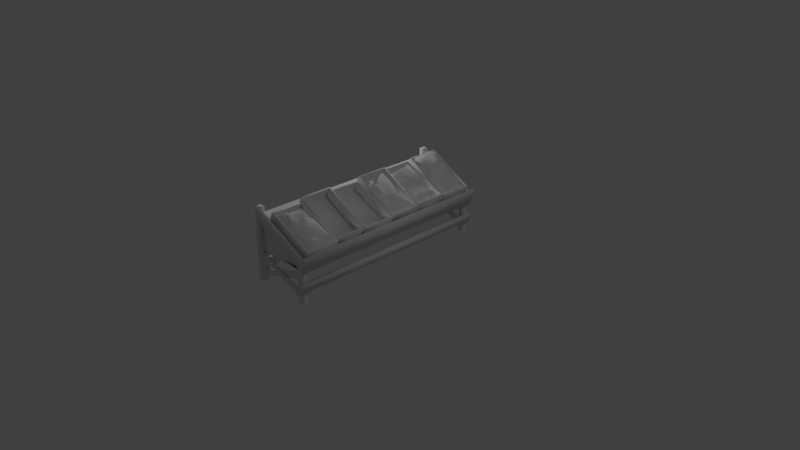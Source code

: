 # Source: market_stall_3.blend  (saved by Blender 2.79.0; exported with 4.5.12 LTS)
import bpy
from mathutils import Matrix  # noqa: F401  (used for matrix-valued properties, if any)

bpy.ops.wm.read_factory_settings(use_empty=True)
scene = bpy.context.scene
scene.name = 'Scene'

# ---- collections
col_collection_1 = bpy.data.collections.new('Collection 1'); scene.collection.children.link(col_collection_1)

# ---- world
world_world = bpy.data.worlds.new('World'); scene.world = world_world
world_world.color = (0.05088, 0.05088, 0.05088)
world_world.use_sun_shadow = False
world_world.sun_shadow_jitter_overblur = 0.0
world_world.cycles.sampling_method = 'MANUAL'

# ---- cameras
cam_camera = bpy.data.cameras.new('Camera')
cam_camera.clip_end = 100.0
cam_camera.lens = 35.0
cam_camera.sensor_width = 32.0
cam_camera.sensor_height = 18.0
cam_camera.ortho_scale = 7.314
cam_camera.dof.focus_distance = 0.0
cam_camera.dof.aperture_fstop = 128.0

# ---- lights
light_lamp_001 = bpy.data.lights.new('Lamp.001', 'POINT')
light_lamp_001.transmission_factor = 0.0
light_lamp_001.cutoff_distance = 30.0
light_lamp_001.energy = 100.0
light_lamp_001.shadow_buffer_clip_start = 1.001
light_lamp_001.shadow_soft_size = 0.1
light_lamp_001.shadow_maximum_resolution = 0.006
light_lamp_001.use_absolute_resolution = True
light_lamp = bpy.data.lights.new('Lamp', 'POINT')
light_lamp.transmission_factor = 0.0
light_lamp.cutoff_distance = 30.0
light_lamp.energy = 100.0
light_lamp.shadow_buffer_clip_start = 1.001
light_lamp.shadow_soft_size = 0.1
light_lamp.shadow_maximum_resolution = 0.006
light_lamp.use_absolute_resolution = True

# ---- meshes
me_paris_marketstall1_veggies_003_instance_0 = bpy.data.meshes.new('Paris_MarketStall1_Veggies_003 Instance_0')
me_paris_marketstall1_veggies_003_instance_0.from_pydata([(0.4424, 0.6973, 0.02201), (-0.1758, 0.9534, 0.02201), (-0.2271, 0.8297, 0.02201), (0.3912, 0.5737, 0.02201), (0.05485, 0.8486, -0.879), (-0.02612, 0.8293, -0.8733), (0.002416, 0.8646, -0.8512), (0.2393, 0.6883, -0.8732), (0.1867, 0.7639, -0.8775), (0.2504, 0.7409, -0.8273), (0.311, 0.7099, -0.8757), (-0.1436, 0.9376, -0.7624), (-0.1305, 0.9536, -0.8159), (-0.2122, 0.9411, -0.8733), (0.2506, 0.6823, -0.4718), (0.2589, 0.739, -0.5462), (0.1965, 0.7902, -0.4776), (0.0005823, 0.8125, -0.4723), (0.06625, 0.8316, -0.47), (0.01533, 0.8509, -0.5285), (-0.0469, 0.9068, -0.4865), (0.1156, 0.7355, -0.4727), (0.1264, 0.8066, -0.5089), (0.3889, 0.6547, -0.9359), (0.3723, 0.6059, -1.321), (0.3957, 0.6601, -1.309), (0.3724, 0.6051, -0.9189), (0.3788, 0.6142, -0.4718), (0.4129, 0.6625, -0.5445), (0.3179, 0.6466, -0.4718), (0.3152, 0.7217, -0.4806), (0.04542, 0.9171, -0.09238), (0.121, 0.7862, -0.02475), (0.1574, 0.813, -0.08996), (0.01788, 0.8679, -0.02319), (0.2655, 0.7851, -1.132), (0.2818, 0.7587, -1.3), (0.1748, 0.8035, -1.242), (0.1761, 0.7719, -1.305), (-0.06118, 0.9603, 1.209), (-0.05473, 0.9538, 1.241), (-0.02472, 0.9558, 1.232), (-0.03185, 0.9623, 1.2), (0.003008, 0.9111, 0.9893), (-0.005983, 0.9515, 1.028), (0.04317, 0.891, 1.021), (-0.01304, 0.9363, 1.138), (0.361, 0.7036, -1.181), (0.3688, 0.7211, -1.047), (-0.06607, 0.9311, 1.149), (-0.09012, 0.9248, 1.234), (0.06891, 0.8894, 1.267), (0.03729, 0.912, 1.234), (0.01129, 0.9164, 1.27), (0.1081, 0.9254, 1.087), (0.1253, 0.9166, 1.11), (0.151, 0.8727, 1.06), (0.1563, 0.8748, 1.128), (0.1986, 0.8275, 1.258), (0.176, 0.7978, 1.305), (0.252, 0.807, 1.303), (0.4218, 0.7801, 1.134), (0.4722, 0.7187, 1.111), (0.384, 0.7696, 1.098), (0.4055, 0.7944, 1.186), (0.3519, 0.7759, 1.225), (0.05469, 0.9187, 1.145), (0.09217, 0.8873, 1.029), (0.291, 0.7252, -1.029), (0.401, 0.6527, -0.8077), (0.3788, 0.6142, -0.8733), (0.3189, 0.7227, -0.8345), (-0.04678, 0.9099, -0.9358), (0.0596, 0.8646, -0.9351), (-0.03233, 0.9444, -0.983), (-0.08113, 0.9772, -0.9225), (-0.09334, 0.9104, -0.507), (-0.06896, 0.8521, -0.4718), (-0.1506, 1.023, -1.211), (-0.1097, 1.003, -1.31), (-0.1897, 0.9998, -1.306), (0.05835, 0.8743, -1.295), (-0.01735, 0.9046, -1.315), (0.02393, 0.9183, -1.264), (-0.1532, 0.9691, -0.2315), (-0.1946, 0.9504, -0.16), (-0.1646, 0.9857, -0.1005), (-0.1945, 0.9504, -0.02475), (0.1209, 0.8403, -1.179), (0.202, 0.8403, -1.184), (-0.1056, 0.9845, -0.3492), (-0.178, 0.9893, -0.3621), (-0.2202, 0.975, -0.4495), (-0.2202, 0.975, -0.8956), (-0.2885, 0.8101, -0.8956), (-0.2885, 0.8101, -0.4495), (0.4314, 0.6986, -0.9192), (0.4314, 0.6986, -1.321), (0.3696, 0.5799, -1.321), (0.3696, 0.5799, -0.9192), (0.463, 0.6888, 0.4458), (-0.1965, 0.9619, 0.4458), (-0.2647, 0.7971, 0.4458), (0.3947, 0.5239, 0.4458), (-0.182, 1.018, -0.8969), (-0.182, 1.018, -1.343), (-0.2644, 0.8596, -1.343), (-0.2644, 0.8596, -0.8969), (-0.1636, 1.01, -0.02475), (0.4299, 0.7008, -0.02475), (0.3681, 0.5821, -0.02475), (-0.2254, 0.891, -0.02475), (-0.1395, 0.9611, 0.9175), (0.4275, 0.5814, 0.9175), (0.4787, 0.705, 0.9175), (-0.1907, 0.8374, 0.9175), (0.4993, 0.6965, 0.8952), (0.4787, 0.705, 1.319), (0.4993, 0.6965, 1.341), (-0.1996, 0.9664, -0.8733), (0.3674, 0.5867, -0.8733), (0.4186, 0.7103, -0.8733), (-0.2508, 0.8428, -0.8733), (-0.1834, 1.02, -0.002435), (-0.1834, 1.02, -0.4486), (-0.2658, 0.8618, -0.4486), (-0.2658, 0.8618, -0.002435), (-0.1622, 1.008, -1.321), (-0.224, 0.8889, -1.321), (-0.2675, 0.8605, 0.4494), (0.4481, 0.6892, 0.4494), (0.3657, 0.5309, 0.4494), (-0.1851, 1.019, 0.4494), (0.3942, 0.5247, -0.0003026), (-0.2652, 0.7979, -0.0003026), (0.4497, 0.6905, -0.4486), (0.3673, 0.5322, -0.4486), (0.4512, 0.6883, -0.8969), (0.3688, 0.53, -0.8969), (-0.1653, 1.008, 0.4717), (0.3665, 0.5808, 0.4717), (0.4283, 0.6995, 0.4717), (-0.2271, 0.8897, 0.4717), (-0.2254, 0.891, -0.4262), (-0.1636, 1.01, -0.4262), (0.3705, 0.5378, -0.8956), (0.371, 0.537, -0.4495), (-0.289, 0.8109, -0.8956), (-0.2647, 0.7971, -0.0003026), (0.463, 0.6888, -0.0003026), (0.3947, 0.5239, -0.0003026), (-0.1965, 0.9619, -0.0003025), (0.4392, 0.7018, -0.4495), (0.4311, 0.5316, 1.341), (-0.2284, 0.8048, 1.341), (-0.2284, 0.8048, 0.8952), (0.4311, 0.5316, 0.8952), (0.4481, 0.6892, 0.8955), (0.3657, 0.5309, 0.8955), (0.4299, 0.7008, -0.4262), (0.3681, 0.5821, -0.4262), (-0.1395, 0.9611, 1.319), (0.4275, 0.5814, 1.319), (-0.1907, 0.8374, 1.319), (-0.1653, 1.008, 0.8732), (0.4283, 0.6995, 0.8732), (0.3665, 0.5808, 0.8732), (-0.2271, 0.8897, 0.8732), (-0.2675, 0.8605, 0.8955), (0.3653, 0.5317, 0.4494), (-0.2679, 0.8613, 0.4494), (-0.1996, 0.9664, -0.4718), (-0.2508, 0.8428, -0.4718), (-0.1601, 0.9696, 1.341), (-0.1601, 0.9696, 0.8952), (0.3961, 0.6551, -0.6937), (0.3954, 0.6968, -0.5819), (0.3684, 0.5309, -1.343), (-0.2648, 0.8605, -1.343), (0.3141, 0.7219, -0.1343), (0.2035, 0.8145, -0.1179), (0.3354, 0.6929, -0.03779), (0.1987, 0.7973, -0.03036), (-0.1961, 0.9616, -0.9192), (-0.1683, 1.007, -0.9348), (-0.1961, 0.9616, -1.321), (0.1413, 0.7731, -0.4262), (0.1618, 0.8209, -0.2597), (0.198, 0.801, -0.3864), (0.396, 0.6761, -0.41), (0.399, 0.6414, -0.4262), (0.3688, 0.53, -1.343), (0.4512, 0.6883, -1.343), (0.371, 0.537, -0.8956), (0.4392, 0.7018, -0.8956), (0.4186, 0.7103, -0.4718), (0.3674, 0.5867, -0.4718), (-0.1851, 1.019, 0.8955), (0.4497, 0.6905, -0.002435), (0.3673, 0.5322, -0.002435), (-0.1622, 1.008, -0.9192), (-0.224, 0.8889, -0.9192), (-0.1758, 0.9534, 0.4235), (-0.2271, 0.8297, 0.4235), (0.3669, 0.533, -0.4486), (-0.2662, 0.8626, -0.4486), (0.3912, 0.5737, 0.4235), (0.4424, 0.6973, 0.4235), (0.1469, 0.8, -0.1567), (-0.04779, 0.874, -0.02475), (-0.04189, 0.8957, -0.2295), (0.004095, 0.9356, -0.1688), (-0.06806, 0.9211, -0.1512), (-0.02632, 0.9146, 1.265), (-0.1651, 0.8993, 0.9175), (0.08573, 0.8587, 0.9404), (0.4531, 0.6432, 0.9175), (0.4461, 0.7067, 0.9174), (-0.1945, 0.9504, -0.4262), (-0.2122, 0.9282, -0.4718), (-0.05303, 0.9188, -0.578), (-0.1402, 0.9663, -0.03656), (0.4026, 0.7016, -0.06806), (0.4151, 0.666, -0.03541), (0.4111, 0.6788, -0.213), (0.4673, 0.6926, 1.286), (0.0435, 0.9309, 1.211), (0.1332, 0.8879, 1.221), (0.3269, 0.8276, 1.022), (0.36, 0.7799, 1.005), (0.2928, 0.8044, 0.9708), (0.4496, 0.7209, 0.9385), (0.322, 0.6942, -1.306), (-0.01754, 0.9212, -1.219), (-0.06028, 0.8968, -1.295), (0.4531, 0.6432, 1.319), (-0.03059, 0.8901, 1.31), (-0.1651, 0.8993, 1.319), (-0.1026, 0.9032, -1.321), (0.399, 0.6414, -0.02475), (-0.2317, 0.451, 1.355), (0.2206, 0.451, 1.355), (0.4137, 0.451, 1.355), (-0.3898, 0.8888, -1.364), (-0.3898, 0.8888, 1.349), (-0.2556, 0.8262, 1.349), (-0.2556, 0.8262, -1.364), (0.2944, 0.5698, 1.349), (0.2944, 0.5698, -1.364), (0.4524, 0.4961, 1.349), (0.4524, 0.4961, -1.364), (-0.2317, 0.451, -1.363), (-0.379, 0.451, -1.363), (-0.379, 0.861, -1.363), (0.2206, 0.451, -1.363), (0.4137, 0.451, -1.363), (-0.379, 0.861, 1.355), (-0.379, 0.451, 1.355), (0.2206, 0.4055, 1.355), (-0.2317, 0.4055, 1.355), (-0.2317, 0.4055, -1.363), (0.2206, 0.4055, -1.363), (0.4137, 0.4055, 1.355), (0.4137, 0.4055, -1.363), (-0.379, 0.4055, 1.355), (-0.379, 0.4055, -1.363), (-0.3984, 0.1781, 1.312), (-0.3984, 0.1781, -1.315), (-0.3547, 0.1782, -1.315), (-0.3546, 0.1782, 1.312), (-0.3546, 0.2786, -1.315), (-0.3546, 0.2786, 1.312), (-0.3983, 0.2786, 1.312), (-0.3983, 0.2786, -1.315), (0.4136, 0.1781, 1.394), (0.4136, 0.1781, -1.397), (0.4573, 0.1782, -1.397), (0.4574, 0.1782, 1.394), (0.4574, 0.2786, -1.397), (0.4574, 0.2786, 1.394), (0.4137, 0.2786, 1.394), (0.4137, 0.2786, -1.397), (0.3706, 0.4005, -1.328), (-0.3662, 0.139, -1.328), (-0.3662, 0.06348, -1.328), (0.3707, 0.3244, -1.328), (-0.3662, 0.06348, -1.354), (0.3707, 0.3244, -1.354), (-0.3662, 0.139, -1.354), (0.3706, 0.4005, -1.354), (-0.3725, 0.4005, -1.354), (-0.3726, 0.3244, -1.354), (0.3644, 0.06348, -1.354), (0.3643, 0.139, -1.354), (-0.3726, 0.3244, -1.38), (0.3644, 0.06348, -1.38), (-0.3725, 0.4005, -1.38), (0.3643, 0.139, -1.38), (-0.3491, 0.979, -1.397), (-0.4248, 0.979, -1.397), (-0.4248, 0.979, -1.313), (-0.3491, 0.979, -1.313), (-0.3664, 0.7847, -1.352), (0.417, 0.4422, -1.352), (0.4753, 0.5964, -1.352), (-0.3664, 0.9725, -1.352), (-0.3491, 0.003752, -1.397), (-0.4248, 0.003752, -1.397), (-0.4248, 0.003752, -1.313), (-0.3491, 0.003752, -1.313), (0.415, 0.4469, -1.391), (0.415, 0.003752, -1.391), (0.3393, 0.003752, -1.391), (0.3393, 0.479, -1.391), (0.3393, 0.003752, -1.306), (0.3393, 0.479, -1.306), (0.415, 0.003752, -1.306), (0.415, 0.4469, -1.306), (-0.3664, 0.9724, -1.393), (0.4753, 0.5964, -1.393), (-0.3664, 0.7847, -1.393), (0.417, 0.4422, -1.393), (0.3706, 0.4005, 1.325), (0.3707, 0.3244, 1.325), (-0.3662, 0.06348, 1.325), (-0.3662, 0.139, 1.325), (0.3707, 0.3244, 1.35), (-0.3662, 0.06348, 1.35), (0.3706, 0.4005, 1.35), (-0.3662, 0.139, 1.35), (-0.3725, 0.4005, 1.351), (0.3643, 0.139, 1.351), (0.3644, 0.06348, 1.351), (-0.3726, 0.3244, 1.351), (0.3644, 0.06348, 1.376), (-0.3726, 0.3244, 1.376), (0.3643, 0.139, 1.376), (-0.3725, 0.4005, 1.376), (-0.3491, 0.979, 1.394), (-0.3491, 0.979, 1.308), (-0.4248, 0.979, 1.308), (-0.4248, 0.979, 1.394), (-0.3664, 0.7847, 1.347), (-0.3664, 0.9725, 1.347), (0.4753, 0.5964, 1.347), (0.417, 0.4422, 1.347), (-0.4248, 0.003752, 1.394), (-0.3491, 0.003752, 1.394), (-0.4248, 0.003752, 1.308), (-0.3491, 0.003752, 1.308), (0.415, 0.4469, 1.387), (0.3393, 0.479, 1.387), (0.3393, 0.003752, 1.387), (0.415, 0.003752, 1.387), (0.3393, 0.479, 1.301), (0.3393, 0.003752, 1.301), (0.415, 0.4469, 1.301), (0.415, 0.003752, 1.301), (-0.3664, 0.9724, 1.388), (0.4753, 0.5964, 1.388), (-0.3664, 0.7847, 1.388), (0.417, 0.4422, 1.388), (0.4066, 0.4396, 1.394), (0.4066, 0.4396, -1.397), (0.4477, 0.4247, -1.397), (0.4478, 0.4246, 1.394), (0.5242, 0.6347, -1.397), (0.5242, 0.6347, 1.394), (0.4831, 0.6497, 1.394), (0.4831, 0.6497, -1.397), (-0.4083, 0.8492, -1.364), (-0.2741, 0.7866, -1.364), (-0.2741, 0.7866, 1.349), (-0.4083, 0.8492, 1.349), (0.2759, 0.5301, 1.349), (0.2759, 0.5301, -1.364)], [], [(0, 1, 2), (2, 3, 0), (4, 5, 6), (7, 8, 9), (9, 10, 7), (11, 12, 13), (13, 6, 5), (5, 8, 7), (5, 4, 8), (14, 15, 16), (17, 18, 19), (17, 19, 20), (14, 16, 21), (21, 16, 22), (21, 22, 18), (21, 18, 17), (23, 24, 25), (23, 26, 24), (27, 28, 29), (29, 28, 30), (29, 30, 14), (30, 15, 14), (31, 32, 33), (32, 31, 34), (35, 36, 37), (38, 37, 36), (39, 40, 41), (41, 42, 39), (43, 44, 45), (44, 46, 45), (47, 48, 23), (25, 47, 23), (49, 50, 39), (40, 39, 50), (51, 52, 53), (54, 55, 56), (55, 57, 56), (58, 59, 60), (61, 62, 63), (64, 63, 65), (64, 61, 63), (57, 55, 66), (67, 54, 56), (47, 68, 48), (10, 69, 70), (10, 71, 69), (72, 73, 74), (72, 74, 75), (76, 77, 20), (20, 77, 17), (78, 79, 80), (81, 82, 83), (84, 85, 86), (87, 86, 85), (88, 89, 37), (84, 90, 91), (85, 84, 91), (35, 37, 89), (92, 93, 94), (94, 95, 92), (96, 97, 98), (98, 99, 96), (100, 101, 102), (102, 103, 100), (104, 105, 106), (106, 107, 104), (108, 109, 110), (110, 111, 108), (112, 113, 114), (113, 112, 115), (116, 114, 117), (117, 118, 116), (119, 120, 121), (120, 119, 122), (123, 124, 125), (125, 126, 123), (127, 98, 97), (98, 127, 128), (129, 130, 131), (130, 129, 132), (102, 133, 103), (102, 134, 133), (125, 135, 136), (135, 125, 124), (137, 104, 107), (107, 138, 137), (139, 140, 141), (140, 139, 142), (108, 143, 144), (108, 111, 143), (95, 145, 146), (95, 147, 145), (148, 149, 150), (149, 148, 151), (146, 152, 92), (92, 95, 146), (153, 154, 155), (155, 156, 153), (157, 131, 130), (157, 158, 131), (159, 110, 109), (159, 160, 110), (161, 117, 162), (162, 163, 161), (164, 165, 166), (166, 167, 164), (102, 101, 151), (151, 148, 102), (161, 115, 112), (161, 163, 115), (168, 169, 158), (168, 170, 169), (165, 141, 140), (140, 166, 165), (171, 122, 119), (171, 172, 122), (173, 174, 155), (155, 154, 173), (149, 100, 103), (103, 150, 149), (28, 175, 176), (107, 177, 138), (107, 178, 177), (179, 180, 181), (180, 182, 181), (183, 184, 80), (80, 185, 183), (186, 187, 188), (186, 188, 189), (189, 190, 186), (137, 191, 192), (137, 138, 191), (193, 94, 93), (93, 194, 193), (114, 162, 117), (114, 113, 162), (118, 156, 116), (118, 153, 156), (155, 116, 156), (116, 155, 174), (171, 195, 196), (196, 172, 171), (158, 157, 197), (197, 168, 158), (198, 123, 126), (126, 199, 198), (144, 160, 159), (160, 144, 143), (164, 142, 139), (164, 167, 142), (135, 198, 199), (199, 136, 135), (200, 96, 99), (99, 201, 200), (118, 173, 154), (154, 153, 118), (202, 2, 1), (202, 203, 2), (126, 204, 199), (126, 205, 204), (197, 132, 129), (129, 168, 197), (92, 171, 93), (171, 119, 93), (152, 193, 194), (152, 146, 193), (106, 192, 191), (192, 106, 105), (200, 128, 127), (200, 201, 128), (0, 206, 207), (0, 3, 206), (203, 202, 207), (207, 206, 203), (179, 208, 180), (32, 34, 209), (187, 210, 211), (210, 212, 211), (40, 50, 213), (78, 80, 184), (214, 215, 216), (215, 217, 216), (218, 85, 91), (219, 76, 220), (77, 76, 219), (209, 221, 87), (87, 221, 86), (179, 181, 222), (223, 224, 222), (32, 181, 182), (149, 0, 207), (207, 100, 149), (70, 7, 10), (121, 196, 195), (121, 120, 196), (225, 65, 60), (62, 64, 225), (57, 226, 227), (62, 61, 64), (65, 225, 64), (65, 58, 60), (58, 227, 59), (59, 227, 226), (228, 227, 58), (228, 58, 65), (65, 63, 228), (188, 187, 224), (224, 189, 188), (211, 31, 208), (187, 208, 179), (208, 187, 211), (208, 31, 33), (187, 179, 224), (224, 179, 222), (210, 90, 84), (84, 86, 212), (86, 221, 212), (90, 210, 187), (212, 221, 209), (212, 210, 84), (135, 109, 198), (124, 159, 135), (124, 144, 159), (135, 159, 109), (90, 187, 186), (218, 90, 186), (218, 91, 90), (228, 229, 230), (215, 230, 217), (231, 217, 230), (230, 215, 228), (46, 49, 42), (46, 42, 226), (226, 57, 66), (226, 66, 46), (42, 41, 226), (49, 39, 42), (44, 43, 214), (43, 45, 215), (215, 45, 66), (46, 66, 45), (214, 43, 215), (25, 232, 47), (35, 47, 36), (83, 233, 88), (233, 234, 78), (184, 75, 74), (68, 35, 88), (88, 73, 68), (74, 78, 184), (82, 81, 38), (78, 74, 233), (78, 234, 79), (88, 37, 81), (81, 83, 88), (81, 37, 38), (88, 74, 73), (74, 88, 233), (35, 89, 88), (47, 232, 36), (47, 35, 68), (23, 68, 73), (23, 48, 68), (215, 56, 228), (215, 67, 56), (56, 57, 228), (228, 57, 227), (66, 67, 215), (66, 54, 67), (66, 55, 54), (142, 167, 166, 140), (73, 26, 23), (72, 183, 26), (183, 72, 75), (75, 184, 183), (26, 73, 72), (226, 51, 59), (235, 225, 60), (41, 40, 213), (226, 52, 51), (236, 59, 51), (235, 59, 237), (60, 59, 235), (59, 236, 237), (53, 236, 51), (44, 214, 49), (46, 44, 49), (237, 49, 214), (213, 236, 53), (236, 50, 237), (237, 50, 49), (53, 52, 213), (236, 213, 50), (216, 217, 231), (231, 62, 216), (216, 62, 235), (62, 225, 235), (234, 233, 83), (83, 82, 234), (238, 234, 82), (239, 223, 222), (239, 181, 32), (222, 181, 239), (70, 175, 27), (70, 69, 175), (175, 28, 27), (127, 97, 192), (192, 105, 127), (105, 104, 200), (200, 127, 105), (192, 96, 137), (192, 97, 96), (200, 137, 96), (200, 104, 137), (165, 157, 141), (164, 157, 165), (157, 164, 197), (139, 141, 130), (130, 141, 157), (101, 202, 1), (149, 151, 1), (202, 100, 207), (1, 0, 149), (202, 101, 100), (1, 151, 101), (144, 124, 123), (108, 198, 109), (123, 108, 144), (108, 123, 198), (185, 80, 79), (79, 234, 238), (238, 185, 79), (8, 6, 12), (8, 4, 6), (13, 12, 6), (190, 224, 239), (224, 190, 189), (224, 223, 239), (19, 22, 9), (22, 15, 9), (9, 8, 19), (8, 12, 11), (175, 71, 9), (9, 71, 10), (71, 175, 69), (176, 175, 15), (30, 176, 15), (30, 28, 176), (9, 15, 175), (15, 22, 16), (18, 22, 19), (20, 19, 220), (11, 220, 8), (220, 19, 8), (220, 76, 20), (219, 11, 13), (11, 219, 220), (62, 231, 229), (229, 231, 230), (229, 63, 62), (63, 229, 228), (116, 174, 112), (161, 173, 118), (174, 173, 161), (118, 117, 161), (161, 112, 174), (112, 114, 116), (132, 197, 164), (164, 139, 132), (132, 139, 130), (194, 121, 152), (152, 195, 171), (119, 121, 194), (171, 92, 152), (121, 195, 152), (93, 119, 194), (212, 209, 31), (31, 211, 212), (31, 209, 34), (182, 180, 33), (33, 32, 182), (208, 33, 180), (38, 36, 232), (232, 24, 38), (238, 38, 24), (238, 82, 38), (24, 232, 25), (240, 241, 242), (243, 244, 245), (245, 246, 243), (247, 248, 246), (246, 245, 247), (248, 247, 249), (249, 250, 248), (251, 252, 253), (254, 251, 253), (255, 254, 253), (240, 242, 256), (257, 240, 256), (258, 241, 240), (240, 259, 258), (260, 251, 254), (254, 261, 260), (262, 242, 241), (241, 258, 262), (261, 254, 255), (255, 263, 261), (263, 255, 242), (242, 262, 263), (263, 262, 258), (258, 261, 263), (259, 260, 261), (261, 258, 259), (259, 240, 257), (257, 264, 259), (265, 252, 251), (251, 260, 265), (264, 257, 252), (252, 265, 264), (260, 259, 264), (264, 265, 260), (256, 253, 252), (252, 257, 256), (266, 267, 268), (268, 269, 266), (268, 270, 271), (271, 269, 268), (272, 271, 270), (270, 273, 272), (267, 266, 272), (272, 273, 267), (274, 275, 276), (276, 277, 274), (276, 278, 279), (279, 277, 276), (274, 277, 279), (279, 280, 274), (281, 278, 276), (276, 275, 281), (280, 279, 278), (278, 281, 280), (275, 274, 280), (280, 281, 275), (282, 283, 284), (284, 285, 282), (285, 284, 286), (286, 287, 285), (287, 286, 288), (288, 289, 287), (289, 288, 283), (283, 282, 289), (290, 291, 292), (292, 293, 290), (291, 294, 295), (295, 292, 291), (294, 296, 297), (297, 295, 294), (296, 290, 293), (293, 297, 296), (298, 299, 300), (300, 301, 298), (302, 303, 304), (304, 305, 302), (298, 306, 307), (307, 299, 298), (299, 307, 308), (308, 300, 299), (300, 308, 309), (309, 301, 300), (301, 309, 306), (306, 298, 301), (310, 311, 312), (312, 313, 310), (313, 312, 314), (314, 315, 313), (315, 314, 316), (316, 317, 315), (317, 316, 311), (311, 310, 317), (318, 305, 304), (304, 319, 318), (320, 318, 319), (319, 321, 320), (302, 320, 321), (321, 303, 302), (322, 323, 324), (324, 325, 322), (323, 326, 327), (327, 324, 323), (326, 328, 329), (329, 327, 326), (328, 322, 325), (325, 329, 328), (330, 331, 332), (332, 333, 330), (333, 332, 334), (334, 335, 333), (335, 334, 336), (336, 337, 335), (337, 336, 331), (331, 330, 337), (338, 339, 340), (340, 341, 338), (342, 343, 344), (344, 345, 342), (338, 341, 346), (346, 347, 338), (341, 340, 348), (348, 346, 341), (340, 339, 349), (349, 348, 340), (339, 338, 347), (347, 349, 339), (350, 351, 352), (352, 353, 350), (351, 354, 355), (355, 352, 351), (354, 356, 357), (357, 355, 354), (356, 350, 353), (353, 357, 356), (358, 359, 344), (344, 343, 358), (360, 361, 359), (359, 358, 360), (342, 345, 361), (361, 360, 342), (362, 363, 364), (364, 365, 362), (364, 366, 367), (367, 365, 364), (362, 365, 367), (367, 368, 362), (369, 366, 364), (364, 363, 369), (363, 362, 368), (368, 369, 363), (370, 371, 372), (372, 373, 370), (374, 372, 371), (371, 375, 374), (373, 244, 243), (243, 370, 373), (366, 369, 368), (368, 367, 366), (41, 213, 52, 226), (3, 2, 203, 206)])
me_paris_marketstall1_veggies_003_instance_0.polygons.foreach_set('use_smooth', [True] * 547)
_uv = me_paris_marketstall1_veggies_003_instance_0.uv_layers.new(name='UVMap')
_uv.uv.foreach_set('vector', [0.6307, 0.8483, 0.2658, 0.8483, 0.2658, 0.8628, 0.2658, 0.8628, 0.6307, 0.8628, 0.6307, 0.8483, 0.7794, 0.1009, 0.7544, 0.08619, 0.7863, 0.08744, 0.7571, 0.1545, 0.7893, 0.1319, 0.8128, 0.1473, 0.8128, 0.1473, 0.8029, 0.1639, 0.7571, 0.1545, 0.8226, 0.04034, 0.7947, 0.04557, 0.7544, 0.00449, 0.7544, 0.00449, 0.7863, 0.08744, 0.7544, 0.08619, 0.7544, 0.08619, 0.7893, 0.1319, 0.7571, 0.1545, 0.7544, 0.08619, 0.7794, 0.1009, 0.7893, 0.1319, 0.9928, 0.1517, 0.942, 0.1439, 0.9708, 0.1264, 0.9906, 0.07869, 0.9753, 0.09315, 0.9508, 0.07958, 0.9906, 0.07869, 0.9508, 0.07958, 0.9594, 0.05848, 0.9928, 0.1517, 0.9708, 0.1264, 0.992, 0.1137, 0.992, 0.1137, 0.9708, 0.1264, 0.9617, 0.1092, 0.992, 0.1137, 0.9617, 0.1092, 0.9753, 0.09315, 0.992, 0.1137, 0.9753, 0.09315, 0.9906, 0.07869, 0.3016, 0.2273, 0.494, 0.2074, 0.4531, 0.2299, 0.3016, 0.2273, 0.2584, 0.2083, 0.494, 0.2074, 0.994, 0.2033, 0.9366, 0.1794, 0.993, 0.1751, 0.993, 0.1751, 0.9366, 0.1794, 0.9619, 0.1616, 0.993, 0.1751, 0.9619, 0.1616, 0.9928, 0.1517, 0.9619, 0.1616, 0.942, 0.1439, 0.9928, 0.1517, 0.3042, 0.1253, 0.2523, 0.08836, 0.3001, 0.08638, 0.2523, 0.08836, 0.3042, 0.1253, 0.2624, 0.1259, 0.3826, 0.2701, 0.4498, 0.262, 0.4349, 0.2886, 0.4689, 0.2836, 0.4349, 0.2886, 0.4498, 0.262, 0.5462, 0.2709, 0.5485, 0.2615, 0.5553, 0.2648, 0.5553, 0.2648, 0.553, 0.2749, 0.5462, 0.2709, 0.5659, 0.3605, 0.5576, 0.3422, 0.5805, 0.3474, 0.5576, 0.3422, 0.5575, 0.3004, 0.5805, 0.3474, 0.4033, 0.2419, 0.3465, 0.2425, 0.3016, 0.2273, 0.4531, 0.2299, 0.4033, 0.2419, 0.3016, 0.2273, 0.5392, 0.2945, 0.5344, 0.2565, 0.5462, 0.2709, 0.5485, 0.2615, 0.5462, 0.2709, 0.5344, 0.2565, 0.5866, 0.2468, 0.5749, 0.2597, 0.568, 0.2463, 0.5968, 0.317, 0.6009, 0.3099, 0.6138, 0.3271, 0.6009, 0.3099, 0.6136, 0.3007, 0.6138, 0.3271, 0.6311, 0.2493, 0.6293, 0.2239, 0.6497, 0.2371, 0.6951, 0.2946, 0.7147, 0.3037, 0.6857, 0.3092, 0.6911, 0.2794, 0.6857, 0.3092, 0.6771, 0.2648, 0.6911, 0.2794, 0.6951, 0.2946, 0.6857, 0.3092, 0.6136, 0.3007, 0.6009, 0.3099, 0.5798, 0.2966, 0.595, 0.3409, 0.5968, 0.317, 0.6138, 0.3271, 0.4033, 0.2419, 0.3348, 0.2582, 0.3465, 0.2425, 0.8029, 0.1639, 0.8281, 0.1797, 0.7549, 0.2023, 0.8029, 0.1639, 0.8174, 0.1625, 0.8281, 0.1797, 0.266, 0.3441, 0.2808, 0.3155, 0.2987, 0.3472, 0.266, 0.3441, 0.2987, 0.3472, 0.2738, 0.3602, 0.9546, 0.04694, 0.9871, 0.05659, 0.9594, 0.05848, 0.9594, 0.05848, 0.9871, 0.05659, 0.9906, 0.07869, 0.3957, 0.3835, 0.441, 0.3833, 0.4321, 0.3988, 0.4555, 0.3232, 0.4662, 0.342, 0.4389, 0.3353, 0.3757, 0.1821, 0.3348, 0.2018, 0.3058, 0.1841, 0.2529, 0.2012, 0.3058, 0.1841, 0.3348, 0.2018, 0.3984, 0.3045, 0.4042, 0.2872, 0.4349, 0.2886, 0.3757, 0.1821, 0.4361, 0.1687, 0.4398, 0.1848, 0.3348, 0.2018, 0.3757, 0.1821, 0.4398, 0.1848, 0.3826, 0.2701, 0.4349, 0.2886, 0.4042, 0.2872, 0.7258, 0.9471, 0.498, 0.9471, 0.498, 0.965, 0.498, 0.965, 0.7258, 0.965, 0.7258, 0.9471, 0.3238, 0.9057, 0.5774, 0.9057, 0.5774, 0.8901, 0.5774, 0.8901, 0.3238, 0.8901, 0.3238, 0.9057, 0.6553, 0.9476, 0.2657, 0.9476, 0.2657, 0.967, 0.2657, 0.967, 0.6552, 0.9671, 0.6553, 0.9476, 0.2933, 0.8667, 0.0143, 0.8667, 0.0143, 0.8873, 0.0143, 0.8873, 0.2933, 0.8873, 0.2933, 0.8667, 0.9497, 0.8499, 0.5665, 0.8499, 0.5665, 0.8641, 0.5665, 0.8641, 0.9497, 0.8641, 0.9497, 0.8499, 0.4706, 0.8457, 0.856, 0.8608, 0.856, 0.8457, 0.856, 0.8608, 0.4706, 0.8457, 0.4706, 0.8608, 0.4706, 0.9262, 0.4836, 0.9236, 0.4836, 0.8814, 0.4836, 0.8814, 0.4706, 0.8788, 0.4706, 0.9262, 0.4913, 0.9655, 0.147, 0.9519, 0.147, 0.9655, 0.147, 0.9519, 0.4913, 0.9655, 0.4913, 0.9519, 0.5591, 0.8704, 0.3055, 0.8704, 0.3055, 0.8891, 0.3055, 0.8891, 0.5591, 0.8891, 0.5591, 0.8704, 0.3014, 0.8612, 0.723, 0.8769, 0.723, 0.8612, 0.723, 0.8769, 0.3014, 0.8612, 0.3014, 0.8769, 0.7824, 0.9684, 0.3587, 0.9487, 0.3587, 0.9684, 0.3587, 0.9487, 0.7824, 0.9684, 0.7824, 0.9487, 0.2587, 0.8897, 0.01714, 0.9669, 0.2586, 0.967, 0.2587, 0.8897, 0.01722, 0.8897, 0.01714, 0.9669, 0.9756, 0.9663, 0.5665, 0.9473, 0.5665, 0.9663, 0.5665, 0.9473, 0.9756, 0.9663, 0.9756, 0.9473, 0.7515, 0.929, 0.3014, 0.929, 0.3014, 0.9497, 0.3014, 0.9497, 0.7515, 0.9497, 0.7515, 0.929, 0.3587, 0.8637, 0.7556, 0.8785, 0.7556, 0.8637, 0.7556, 0.8785, 0.3587, 0.8637, 0.3587, 0.8785, 0.5869, 0.9073, 0.8173, 0.9216, 0.8173, 0.9073, 0.5869, 0.9073, 0.5869, 0.9216, 0.8173, 0.9216, 0.498, 0.9267, 0.7258, 0.8543, 0.498, 0.8543, 0.498, 0.9267, 0.7258, 0.9267, 0.7258, 0.8543, 0.6553, 0.9462, 0.2657, 0.927, 0.2657, 0.9462, 0.2657, 0.927, 0.6553, 0.9462, 0.6553, 0.927, 0.1237, 0.8543, 0.1237, 0.8725, 0.4913, 0.8725, 0.4913, 0.8725, 0.4913, 0.8543, 0.1237, 0.8543, 0.208, 0.8889, 0.208, 0.9693, 0.4631, 0.9693, 0.4631, 0.9693, 0.4631, 0.8889, 0.208, 0.8889, 0.3511, 0.8674, 0.08841, 0.848, 0.08841, 0.8674, 0.3511, 0.8674, 0.3511, 0.848, 0.08841, 0.848, 0.8173, 0.906, 0.5869, 0.8917, 0.5869, 0.906, 0.8173, 0.906, 0.8173, 0.8917, 0.5869, 0.8917, 0.856, 0.8623, 0.4706, 0.8623, 0.4706, 0.8774, 0.4706, 0.8774, 0.856, 0.8774, 0.856, 0.8623, 0.7556, 0.8475, 0.3587, 0.8475, 0.3587, 0.8623, 0.3587, 0.8623, 0.7556, 0.8623, 0.7556, 0.8475, 0.01726, 0.8488, 0.01724, 0.8678, 0.2587, 0.8679, 0.2587, 0.8679, 0.2587, 0.8488, 0.01726, 0.8488, 0.7229, 0.9052, 0.491, 0.8901, 0.491, 0.9052, 0.7229, 0.9052, 0.7229, 0.8901, 0.491, 0.8901, 0.3511, 0.8897, 0.08841, 0.9684, 0.3511, 0.9684, 0.3511, 0.8897, 0.08841, 0.8897, 0.08841, 0.9684, 0.3798, 0.9057, 0.6185, 0.9057, 0.6185, 0.891, 0.6185, 0.891, 0.3798, 0.891, 0.3798, 0.9057, 0.2659, 0.9119, 0.473, 0.9255, 0.473, 0.9119, 0.2659, 0.9119, 0.2659, 0.9255, 0.473, 0.9255, 0.208, 0.8661, 0.4631, 0.8661, 0.4631, 0.8463, 0.4631, 0.8463, 0.208, 0.8463, 0.208, 0.8661, 0.2587, 0.8693, 0.01724, 0.8692, 0.01722, 0.8883, 0.01722, 0.8883, 0.2587, 0.8883, 0.2587, 0.8693, 0.9366, 0.1794, 0.8762, 0.1802, 0.9236, 0.1726, 0.2933, 0.8888, 0.0143, 0.9722, 0.2933, 0.9722, 0.2933, 0.8888, 0.0143, 0.8888, 0.0143, 0.9722, 0.3323, 0.04183, 0.3154, 0.07489, 0.2843, 0.0301, 0.3154, 0.07489, 0.2779, 0.07198, 0.2843, 0.0301, 0.2523, 0.406, 0.2764, 0.3775, 0.4321, 0.3988, 0.4321, 0.3988, 0.4907, 0.4077, 0.2523, 0.406, 0.4949, 0.08587, 0.3968, 0.08938, 0.4609, 0.0732, 0.4949, 0.08587, 0.4609, 0.0732, 0.4654, 0.01661, 0.4654, 0.01661, 0.4948, 0.004709, 0.4949, 0.08587, 0.2933, 0.8652, 0.0143, 0.8446, 0.0143, 0.8652, 0.2933, 0.8652, 0.2933, 0.8446, 0.0143, 0.8446, 0.4913, 0.8738, 0.1237, 0.8738, 0.1237, 0.8918, 0.1237, 0.8918, 0.4913, 0.8918, 0.4913, 0.8738, 0.491, 0.9067, 0.7229, 0.9218, 0.7229, 0.9067, 0.491, 0.9067, 0.491, 0.9218, 0.7229, 0.9218, 0.208, 0.8676, 0.4631, 0.8874, 0.4631, 0.8676, 0.208, 0.8676, 0.208, 0.8874, 0.4631, 0.8874, 0.8821, 0.9476, 0.4706, 0.9276, 0.4706, 0.9476, 0.4706, 0.9276, 0.8821, 0.9476, 0.8821, 0.9276, 0.147, 0.9506, 0.4913, 0.9506, 0.4913, 0.937, 0.4913, 0.937, 0.147, 0.937, 0.147, 0.9506, 0.7824, 0.9472, 0.7824, 0.9276, 0.3587, 0.9276, 0.3587, 0.9276, 0.3587, 0.9472, 0.7824, 0.9472, 0.9756, 0.9271, 0.5665, 0.9271, 0.5665, 0.9459, 0.5665, 0.9459, 0.9756, 0.9459, 0.9756, 0.9271, 0.5665, 0.8655, 0.9497, 0.8797, 0.9497, 0.8655, 0.9497, 0.8797, 0.5665, 0.8655, 0.5665, 0.8797, 0.3798, 0.9072, 0.6185, 0.9219, 0.6185, 0.9072, 0.3798, 0.9072, 0.3798, 0.9219, 0.6185, 0.9219, 0.3055, 0.8691, 0.5591, 0.8691, 0.5591, 0.8504, 0.5591, 0.8504, 0.3055, 0.8504, 0.3055, 0.8691, 0.723, 0.844, 0.3014, 0.844, 0.3014, 0.8597, 0.3014, 0.8597, 0.723, 0.8597, 0.723, 0.844, 0.8821, 0.9491, 0.4706, 0.9491, 0.4706, 0.9693, 0.4706, 0.9693, 0.8821, 0.9693, 0.8821, 0.9491, 0.5046, 0.9055, 0.2851, 0.8909, 0.2851, 0.9055, 0.5046, 0.9055, 0.5046, 0.891, 0.2851, 0.8909, 0.5591, 0.8905, 0.3055, 0.9663, 0.5591, 0.9663, 0.5591, 0.8905, 0.3055, 0.8905, 0.3055, 0.9663, 0.3511, 0.8689, 0.08841, 0.8689, 0.08841, 0.8883, 0.08841, 0.8883, 0.3511, 0.8883, 0.3511, 0.8689, 0.1237, 0.9357, 0.1345, 0.9334, 0.1237, 0.8931, 0.1345, 0.9334, 0.1345, 0.8954, 0.1237, 0.8931, 0.7258, 0.9458, 0.498, 0.928, 0.498, 0.9458, 0.7258, 0.9458, 0.7258, 0.928, 0.498, 0.928, 0.7515, 0.9722, 0.3014, 0.9512, 0.3014, 0.9722, 0.3014, 0.9512, 0.7515, 0.9722, 0.7515, 0.9512, 0.3238, 0.9073, 0.5774, 0.9229, 0.5774, 0.9073, 0.3238, 0.9073, 0.3238, 0.9229, 0.5774, 0.9229, 0.2851, 0.9069, 0.5046, 0.9214, 0.5046, 0.9069, 0.2851, 0.9069, 0.2851, 0.9214, 0.5046, 0.9214, 0.6307, 0.8788, 0.6307, 0.8642, 0.2658, 0.8642, 0.2658, 0.8642, 0.2658, 0.8787, 0.6307, 0.8788, 0.3323, 0.04183, 0.339, 0.08723, 0.3154, 0.07489, 0.2523, 0.08836, 0.2624, 0.1259, 0.2528, 0.1445, 0.3968, 0.08938, 0.3738, 0.1455, 0.3388, 0.1349, 0.3738, 0.1455, 0.3298, 0.1539, 0.3388, 0.1349, 0.5485, 0.2615, 0.5344, 0.2565, 0.5568, 0.2463, 0.3957, 0.3835, 0.4321, 0.3988, 0.2764, 0.3775, 0.5071, 0.4089, 0.5967, 0.3788, 0.7389, 0.4083, 0.5967, 0.3788, 0.7109, 0.3745, 0.7389, 0.4083, 0.4936, 0.2011, 0.3348, 0.2018, 0.4398, 0.1848, 0.9868, 0.003219, 0.9546, 0.04694, 0.919, 0.05747, 0.9871, 0.05659, 0.9546, 0.04694, 0.9868, 0.003219, 0.2528, 0.1445, 0.2772, 0.1775, 0.2529, 0.2012, 0.2529, 0.2012, 0.2772, 0.1775, 0.3058, 0.1841, 0.3323, 0.04183, 0.2843, 0.0301, 0.3092, 0.01999, 0.3028, 0.01233, 0.3711, 0.01552, 0.3092, 0.01999, 0.2523, 0.08836, 0.2843, 0.0301, 0.2779, 0.07198, 0.2657, 0.9256, 0.2781, 0.9231, 0.2781, 0.8825, 0.2781, 0.8825, 0.2658, 0.8801, 0.2657, 0.9256, 0.7549, 0.2023, 0.7571, 0.1545, 0.8029, 0.1639, 0.473, 0.9106, 0.2659, 0.897, 0.2659, 0.9106, 0.473, 0.9106, 0.473, 0.897, 0.2659, 0.897, 0.7162, 0.2392, 0.6771, 0.2648, 0.6497, 0.2371, 0.7147, 0.3037, 0.6911, 0.2794, 0.7162, 0.2392, 0.6136, 0.3007, 0.5749, 0.2712, 0.605, 0.2667, 0.7147, 0.3037, 0.6951, 0.2946, 0.6911, 0.2794, 0.6771, 0.2648, 0.7162, 0.2392, 0.6911, 0.2794, 0.6771, 0.2648, 0.6311, 0.2493, 0.6497, 0.2371, 0.6311, 0.2493, 0.605, 0.2667, 0.6293, 0.2239, 0.6293, 0.2239, 0.605, 0.2667, 0.5749, 0.2712, 0.664, 0.3347, 0.605, 0.2667, 0.6311, 0.2493, 0.664, 0.3347, 0.6311, 0.2493, 0.6771, 0.2648, 0.6771, 0.2648, 0.6857, 0.3092, 0.664, 0.3347, 0.4609, 0.0732, 0.3968, 0.08938, 0.3711, 0.01552, 0.3711, 0.01552, 0.4654, 0.01661, 0.4609, 0.0732, 0.3388, 0.1349, 0.3042, 0.1253, 0.339, 0.08723, 0.3968, 0.08938, 0.339, 0.08723, 0.3323, 0.04183, 0.339, 0.08723, 0.3968, 0.08938, 0.3388, 0.1349, 0.339, 0.08723, 0.3042, 0.1253, 0.3001, 0.08638, 0.3968, 0.08938, 0.3323, 0.04183, 0.3711, 0.01552, 0.3711, 0.01552, 0.3323, 0.04183, 0.3092, 0.01999, 0.3738, 0.1455, 0.4361, 0.1687, 0.3757, 0.1821, 0.3757, 0.1821, 0.3058, 0.1841, 0.3298, 0.1539, 0.3058, 0.1841, 0.2772, 0.1775, 0.3298, 0.1539, 0.4361, 0.1687, 0.3738, 0.1455, 0.3968, 0.08938, 0.3298, 0.1539, 0.2772, 0.1775, 0.2528, 0.1445, 0.3298, 0.1539, 0.3738, 0.1455, 0.3757, 0.1821, 0.9756, 0.8811, 0.9636, 0.9233, 0.9756, 0.9257, 0.5665, 0.8811, 0.9636, 0.8835, 0.9756, 0.8811, 0.5665, 0.8811, 0.5794, 0.8835, 0.9636, 0.8835, 0.9756, 0.8811, 0.9636, 0.8835, 0.9636, 0.9233, 0.4361, 0.1687, 0.3968, 0.08938, 0.4949, 0.08587, 0.4936, 0.2011, 0.4361, 0.1687, 0.4949, 0.08587, 0.4936, 0.2011, 0.4398, 0.1848, 0.4361, 0.1687, 0.664, 0.3347, 0.679, 0.3422, 0.6597, 0.3566, 0.5967, 0.3788, 0.6597, 0.3566, 0.7109, 0.3745, 0.7104, 0.3648, 0.7109, 0.3745, 0.6597, 0.3566, 0.6597, 0.3566, 0.5967, 0.3788, 0.664, 0.3347, 0.5575, 0.3004, 0.5392, 0.2945, 0.553, 0.2749, 0.5575, 0.3004, 0.553, 0.2749, 0.5749, 0.2712, 0.5749, 0.2712, 0.6136, 0.3007, 0.5798, 0.2966, 0.5749, 0.2712, 0.5798, 0.2966, 0.5575, 0.3004, 0.553, 0.2749, 0.5553, 0.2648, 0.5749, 0.2712, 0.5392, 0.2945, 0.5462, 0.2709, 0.553, 0.2749, 0.5576, 0.3422, 0.5659, 0.3605, 0.5071, 0.4089, 0.5659, 0.3605, 0.5805, 0.3474, 0.5967, 0.3788, 0.5967, 0.3788, 0.5805, 0.3474, 0.5798, 0.2966, 0.5575, 0.3004, 0.5798, 0.2966, 0.5805, 0.3474, 0.5071, 0.4089, 0.5659, 0.3605, 0.5967, 0.3788, 0.4531, 0.2299, 0.4616, 0.2466, 0.4033, 0.2419, 0.3826, 0.2701, 0.4033, 0.2419, 0.4498, 0.262, 0.4389, 0.3353, 0.4174, 0.3454, 0.3984, 0.3045, 0.4174, 0.3454, 0.4631, 0.3551, 0.3957, 0.3835, 0.2764, 0.3775, 0.2738, 0.3602, 0.2987, 0.3472, 0.3348, 0.2582, 0.3826, 0.2701, 0.3984, 0.3045, 0.3984, 0.3045, 0.2808, 0.3155, 0.3348, 0.2582, 0.2987, 0.3472, 0.3957, 0.3835, 0.2764, 0.3775, 0.4662, 0.342, 0.4555, 0.3232, 0.4689, 0.2836, 0.3957, 0.3835, 0.2987, 0.3472, 0.4174, 0.3454, 0.3957, 0.3835, 0.4631, 0.3551, 0.441, 0.3833, 0.3984, 0.3045, 0.4349, 0.2886, 0.4555, 0.3232, 0.4555, 0.3232, 0.4389, 0.3353, 0.3984, 0.3045, 0.4555, 0.3232, 0.4349, 0.2886, 0.4689, 0.2836, 0.3984, 0.3045, 0.2987, 0.3472, 0.2808, 0.3155, 0.2987, 0.3472, 0.3984, 0.3045, 0.4174, 0.3454, 0.3826, 0.2701, 0.4042, 0.2872, 0.3984, 0.3045, 0.4033, 0.2419, 0.4616, 0.2466, 0.4498, 0.262, 0.4033, 0.2419, 0.3826, 0.2701, 0.3348, 0.2582, 0.3016, 0.2273, 0.3348, 0.2582, 0.2808, 0.3155, 0.3016, 0.2273, 0.3465, 0.2425, 0.3348, 0.2582, 0.5967, 0.3788, 0.6138, 0.3271, 0.664, 0.3347, 0.5967, 0.3788, 0.595, 0.3409, 0.6138, 0.3271, 0.6138, 0.3271, 0.6136, 0.3007, 0.664, 0.3347, 0.664, 0.3347, 0.6136, 0.3007, 0.605, 0.2667, 0.5798, 0.2966, 0.595, 0.3409, 0.5967, 0.3788, 0.5798, 0.2966, 0.5968, 0.317, 0.595, 0.3409, 0.5798, 0.2966, 0.6009, 0.3099, 0.5968, 0.317, 0.003155, 0.6155, 0.002752, 0.4154, 0.2374, 0.4161, 0.2394, 0.615, 0.2808, 0.3155, 0.2584, 0.2083, 0.3016, 0.2273, 0.266, 0.3441, 0.2523, 0.406, 0.2584, 0.2083, 0.2523, 0.406, 0.266, 0.3441, 0.2738, 0.3602, 0.2738, 0.3602, 0.2764, 0.3775, 0.2523, 0.406, 0.2584, 0.2083, 0.2808, 0.3155, 0.266, 0.3441, 0.5749, 0.2712, 0.5866, 0.2468, 0.6293, 0.2239, 0.7368, 0.2067, 0.7162, 0.2392, 0.6497, 0.2371, 0.5553, 0.2648, 0.5485, 0.2615, 0.5568, 0.2463, 0.5749, 0.2712, 0.5749, 0.2597, 0.5866, 0.2468, 0.5583, 0.2257, 0.6293, 0.2239, 0.5866, 0.2468, 0.7368, 0.2067, 0.6293, 0.2239, 0.5071, 0.2056, 0.6497, 0.2371, 0.6293, 0.2239, 0.7368, 0.2067, 0.6293, 0.2239, 0.5583, 0.2257, 0.5071, 0.2056, 0.568, 0.2463, 0.5583, 0.2257, 0.5866, 0.2468, 0.5576, 0.3422, 0.5071, 0.4089, 0.5392, 0.2945, 0.5575, 0.3004, 0.5576, 0.3422, 0.5392, 0.2945, 0.5071, 0.2056, 0.5392, 0.2945, 0.5071, 0.4089, 0.5568, 0.2463, 0.5583, 0.2257, 0.568, 0.2463, 0.5583, 0.2257, 0.5344, 0.2565, 0.5071, 0.2056, 0.5071, 0.2056, 0.5344, 0.2565, 0.5392, 0.2945, 0.568, 0.2463, 0.5749, 0.2597, 0.5568, 0.2463, 0.5583, 0.2257, 0.5568, 0.2463, 0.5344, 0.2565, 0.7389, 0.4083, 0.7109, 0.3745, 0.7104, 0.3648, 0.7104, 0.3648, 0.7147, 0.3037, 0.7389, 0.4083, 0.7389, 0.4083, 0.7147, 0.3037, 0.7368, 0.2067, 0.7147, 0.3037, 0.7162, 0.2392, 0.7368, 0.2067, 0.4631, 0.3551, 0.4174, 0.3454, 0.4389, 0.3353, 0.4389, 0.3353, 0.4662, 0.342, 0.4631, 0.3551, 0.4913, 0.3671, 0.4631, 0.3551, 0.4662, 0.342, 0.2562, 0.00279, 0.3028, 0.01233, 0.3092, 0.01999, 0.2562, 0.00279, 0.2843, 0.0301, 0.2523, 0.08836, 0.3092, 0.01999, 0.2843, 0.0301, 0.2562, 0.00279, 0.7549, 0.2023, 0.8762, 0.1802, 0.994, 0.2033, 0.7549, 0.2023, 0.8281, 0.1797, 0.8762, 0.1802, 0.8762, 0.1802, 0.9366, 0.1794, 0.994, 0.2033, 0.3157, 0.881, 0.7382, 0.881, 0.7515, 0.8784, 0.7515, 0.8784, 0.3014, 0.8784, 0.3157, 0.881, 0.3014, 0.8784, 0.3014, 0.9274, 0.3157, 0.9248, 0.3157, 0.9248, 0.3157, 0.881, 0.3014, 0.8784, 0.7515, 0.8784, 0.7382, 0.9248, 0.7515, 0.9274, 0.7515, 0.8784, 0.7382, 0.881, 0.7382, 0.9248, 0.3157, 0.9248, 0.7515, 0.9274, 0.7382, 0.9248, 0.3157, 0.9248, 0.3014, 0.9274, 0.7515, 0.9274, 0.77, 0.9237, 0.7824, 0.9262, 0.77, 0.8824, 0.3721, 0.9237, 0.7824, 0.9262, 0.77, 0.9237, 0.7824, 0.9262, 0.3721, 0.9237, 0.3587, 0.9262, 0.3721, 0.8824, 0.77, 0.8824, 0.7824, 0.8799, 0.7824, 0.8799, 0.77, 0.8824, 0.7824, 0.9262, 0.6553, 0.8802, 0.6439, 0.8826, 0.6438, 0.9232, 0.2657, 0.9256, 0.6553, 0.9256, 0.6438, 0.9232, 0.6439, 0.8826, 0.2658, 0.8801, 0.2781, 0.8825, 0.6438, 0.9232, 0.2781, 0.9231, 0.2657, 0.9256, 0.6439, 0.8826, 0.6553, 0.8802, 0.2658, 0.8801, 0.6438, 0.9232, 0.6553, 0.9256, 0.6553, 0.8802, 0.5794, 0.8835, 0.5665, 0.8811, 0.5665, 0.9257, 0.5794, 0.9233, 0.9756, 0.9257, 0.9636, 0.9233, 0.5665, 0.9257, 0.5794, 0.9233, 0.5794, 0.8835, 0.5794, 0.9233, 0.5665, 0.9257, 0.9756, 0.9257, 0.4907, 0.4077, 0.4321, 0.3988, 0.441, 0.3833, 0.441, 0.3833, 0.4631, 0.3551, 0.4913, 0.3671, 0.4913, 0.3671, 0.4907, 0.4077, 0.441, 0.3833, 0.7893, 0.1319, 0.7863, 0.08744, 0.7947, 0.04557, 0.7893, 0.1319, 0.7794, 0.1009, 0.7863, 0.08744, 0.7544, 0.00449, 0.7947, 0.04557, 0.7863, 0.08744, 0.4948, 0.004709, 0.3711, 0.01552, 0.2562, 0.00279, 0.3711, 0.01552, 0.4948, 0.004709, 0.4654, 0.01661, 0.3711, 0.01552, 0.3028, 0.01233, 0.2562, 0.00279, 0.9508, 0.07958, 0.9617, 0.1092, 0.8128, 0.1473, 0.9617, 0.1092, 0.942, 0.1439, 0.8128, 0.1473, 0.8128, 0.1473, 0.7893, 0.1319, 0.9508, 0.07958, 0.7893, 0.1319, 0.7947, 0.04557, 0.8226, 0.04034, 0.8762, 0.1802, 0.8174, 0.1625, 0.8128, 0.1473, 0.8128, 0.1473, 0.8174, 0.1625, 0.8029, 0.1639, 0.8174, 0.1625, 0.8762, 0.1802, 0.8281, 0.1797, 0.9236, 0.1726, 0.8762, 0.1802, 0.942, 0.1439, 0.9619, 0.1616, 0.9236, 0.1726, 0.942, 0.1439, 0.9619, 0.1616, 0.9366, 0.1794, 0.9236, 0.1726, 0.8128, 0.1473, 0.942, 0.1439, 0.8762, 0.1802, 0.942, 0.1439, 0.9617, 0.1092, 0.9708, 0.1264, 0.9753, 0.09315, 0.9617, 0.1092, 0.9508, 0.07958, 0.9594, 0.05848, 0.9508, 0.07958, 0.919, 0.05747, 0.8226, 0.04034, 0.919, 0.05747, 0.7893, 0.1319, 0.919, 0.05747, 0.9508, 0.07958, 0.7893, 0.1319, 0.919, 0.05747, 0.9546, 0.04694, 0.9594, 0.05848, 0.9868, 0.003219, 0.8226, 0.04034, 0.7544, 0.00449, 0.8226, 0.04034, 0.9868, 0.003219, 0.919, 0.05747, 0.7147, 0.3037, 0.7104, 0.3648, 0.679, 0.3422, 0.679, 0.3422, 0.7104, 0.3648, 0.6597, 0.3566, 0.679, 0.3422, 0.6857, 0.3092, 0.7147, 0.3037, 0.6857, 0.3092, 0.679, 0.3422, 0.664, 0.3347, 0.4706, 0.9262, 0.8821, 0.9262, 0.87, 0.9236, 0.87, 0.8814, 0.8821, 0.8788, 0.4706, 0.8788, 0.8821, 0.9262, 0.8821, 0.8788, 0.87, 0.8814, 0.4706, 0.8788, 0.4836, 0.8814, 0.87, 0.8814, 0.87, 0.8814, 0.87, 0.9236, 0.8821, 0.9262, 0.87, 0.9236, 0.4836, 0.9236, 0.4706, 0.9262, 0.3587, 0.8799, 0.3587, 0.9262, 0.3721, 0.9237, 0.3721, 0.9237, 0.3721, 0.8824, 0.3587, 0.8799, 0.3587, 0.8799, 0.3721, 0.8824, 0.7824, 0.8799, 0.4913, 0.8931, 0.4797, 0.8954, 0.4913, 0.9357, 0.4913, 0.9357, 0.4797, 0.9334, 0.1345, 0.9334, 0.1345, 0.8954, 0.4797, 0.8954, 0.4913, 0.8931, 0.1345, 0.9334, 0.1237, 0.9357, 0.4913, 0.9357, 0.4797, 0.8954, 0.4797, 0.9334, 0.4913, 0.9357, 0.1237, 0.8931, 0.1345, 0.8954, 0.4913, 0.8931, 0.3298, 0.1539, 0.2528, 0.1445, 0.3042, 0.1253, 0.3042, 0.1253, 0.3388, 0.1349, 0.3298, 0.1539, 0.3042, 0.1253, 0.2528, 0.1445, 0.2624, 0.1259, 0.2779, 0.07198, 0.3154, 0.07489, 0.3001, 0.08638, 0.3001, 0.08638, 0.2523, 0.08836, 0.2779, 0.07198, 0.339, 0.08723, 0.3001, 0.08638, 0.3154, 0.07489, 0.4689, 0.2836, 0.4498, 0.262, 0.4616, 0.2466, 0.4616, 0.2466, 0.494, 0.2074, 0.4689, 0.2836, 0.4913, 0.3671, 0.4689, 0.2836, 0.494, 0.2074, 0.4913, 0.3671, 0.4662, 0.342, 0.4689, 0.2836, 0.494, 0.2074, 0.4616, 0.2466, 0.4531, 0.2299, 0.8741, 0.9161, 0.8927, 0.8742, 0.9077, 0.8469, 0.03746, 0.7788, 0.9525, 0.7788, 0.9525, 0.714, 0.9525, 0.714, 0.03746, 0.714, 0.03746, 0.7788, 0.9428, 0.8272, 0.026, 0.8272, 0.026, 0.6483, 0.026, 0.6483, 0.9428, 0.6483, 0.9428, 0.8272, 0.04102, 0.7187, 0.912, 0.7187, 0.912, 0.657, 0.912, 0.657, 0.04102, 0.657, 0.04102, 0.7187, 0.1565, 0.9162, 0.1827, 0.9316, 0.01565, 0.9671, 0.1195, 0.8718, 0.1565, 0.9162, 0.01565, 0.9671, 0.1082, 0.8484, 0.1195, 0.8718, 0.01565, 0.9671, 0.8741, 0.9161, 0.9077, 0.8469, 0.9893, 0.9671, 0.8491, 0.9291, 0.8741, 0.9161, 0.9893, 0.9671, 0.8766, 0.8736, 0.8927, 0.8742, 0.8741, 0.9161, 0.8741, 0.9161, 0.8606, 0.9145, 0.8766, 0.8736, 0.1723, 0.9139, 0.1565, 0.9162, 0.1195, 0.8718, 0.1195, 0.8718, 0.1339, 0.8709, 0.1723, 0.9139, 0.8861, 0.8526, 0.9077, 0.8469, 0.8927, 0.8742, 0.8927, 0.8742, 0.8766, 0.8736, 0.8861, 0.8526, 0.1339, 0.8709, 0.1195, 0.8718, 0.1082, 0.8484, 0.1082, 0.8484, 0.1282, 0.8529, 0.1339, 0.8709, 0.1282, 0.8529, 0.1082, 0.8484, 0.9077, 0.8469, 0.9077, 0.8469, 0.8861, 0.8526, 0.1282, 0.8529, 0.1282, 0.8529, 0.8861, 0.8526, 0.8766, 0.8736, 0.8766, 0.8736, 0.1339, 0.8709, 0.1282, 0.8529, 0.8606, 0.9145, 0.1723, 0.9139, 0.1339, 0.8709, 0.1339, 0.8709, 0.8766, 0.8736, 0.8606, 0.9145, 0.8606, 0.9145, 0.8741, 0.9161, 0.8491, 0.9291, 0.8491, 0.9291, 0.8409, 0.9255, 0.8606, 0.9145, 0.1913, 0.927, 0.1827, 0.9316, 0.1565, 0.9162, 0.1565, 0.9162, 0.1723, 0.9139, 0.1913, 0.927, 0.8409, 0.9255, 0.8491, 0.9291, 0.1827, 0.9316, 0.1827, 0.9316, 0.1913, 0.927, 0.8409, 0.9255, 0.1723, 0.9139, 0.8606, 0.9145, 0.8409, 0.9255, 0.8409, 0.9255, 0.1913, 0.927, 0.1723, 0.9139, 0.9893, 0.9671, 0.01565, 0.9671, 0.1827, 0.9316, 0.1827, 0.9316, 0.8491, 0.9291, 0.9893, 0.9671, 0.009196, 0.646, 0.9902, 0.643, 0.9924, 0.8292, 0.9924, 0.8292, 0.007903, 0.8378, 0.009196, 0.646, 0.9924, 0.8292, 0.9925, 0.6427, 0.01217, 0.6478, 0.01217, 0.6478, 0.007903, 0.8378, 0.9924, 0.8292, 0.007571, 0.8329, 0.01217, 0.6478, 0.9925, 0.6427, 0.9925, 0.6427, 0.988, 0.836, 0.007571, 0.8329, 0.9902, 0.643, 0.009196, 0.646, 0.007571, 0.8329, 0.007571, 0.8329, 0.988, 0.836, 0.9902, 0.643, 0.04409, 0.6615, 0.9547, 0.6615, 0.9547, 0.6927, 0.9547, 0.6927, 0.04409, 0.6927, 0.04409, 0.6615, 0.04409, 0.8317, 0.04409, 0.7067, 0.9547, 0.7067, 0.9547, 0.7067, 0.9547, 0.8317, 0.04409, 0.8317, 0.0668, 0.7244, 0.0668, 0.7836, 0.932, 0.7836, 0.932, 0.7836, 0.932, 0.7244, 0.0668, 0.7244, 0.0668, 0.7244, 0.0668, 0.7836, 0.932, 0.7836, 0.932, 0.7836, 0.932, 0.7244, 0.0668, 0.7244, 0.04409, 0.6615, 0.04409, 0.6927, 0.9547, 0.6927, 0.9547, 0.6927, 0.9547, 0.6615, 0.04409, 0.6615, 0.04409, 0.8317, 0.9547, 0.8317, 0.9547, 0.7067, 0.9547, 0.7067, 0.04409, 0.7067, 0.04409, 0.8317, 0.008144, 0.8035, 0.986, 0.8035, 0.986, 0.6933, 0.986, 0.6933, 0.008144, 0.6933, 0.008144, 0.8035, 0.008144, 0.8035, 0.986, 0.8035, 0.986, 0.6933, 0.986, 0.6933, 0.008144, 0.6933, 0.008144, 0.8035, 0.008144, 0.8035, 0.986, 0.8035, 0.986, 0.6933, 0.986, 0.6933, 0.008144, 0.6933, 0.008144, 0.8035, 0.008144, 0.8051, 0.986, 0.8051, 0.986, 0.6933, 0.986, 0.6933, 0.008144, 0.6933, 0.008144, 0.8051, 0.9467, 0.7076, 0.9467, 0.807, 0.06454, 0.807, 0.06454, 0.807, 0.06454, 0.7076, 0.9467, 0.7076, 0.9467, 0.7076, 0.9467, 0.807, 0.06454, 0.807, 0.06454, 0.807, 0.06454, 0.7076, 0.9467, 0.7076, 0.9467, 0.7076, 0.9467, 0.807, 0.06454, 0.807, 0.06454, 0.807, 0.06454, 0.7076, 0.9467, 0.7076, 0.9467, 0.7062, 0.9467, 0.807, 0.06454, 0.807, 0.06454, 0.807, 0.06454, 0.7062, 0.9467, 0.7062, 0.9869, 0.6447, 0.9933, 0.833, 0.918, 0.804, 0.918, 0.804, 0.9116, 0.8101, 0.9869, 0.6447, 0.9006, 0.8021, 0.04186, 0.8021, 0.02378, 0.7035, 0.02378, 0.7035, 0.9728, 0.6993, 0.9006, 0.8021, 0.9869, 0.6447, 0.004348, 0.6437, 0.02661, 0.8323, 0.02661, 0.8323, 0.9933, 0.833, 0.9869, 0.6447, 0.9933, 0.833, 0.02661, 0.8323, 0.05181, 0.7342, 0.05181, 0.7342, 0.918, 0.804, 0.9933, 0.833, 0.918, 0.804, 0.05181, 0.7342, 0.00309, 0.8304, 0.00309, 0.8304, 0.9116, 0.8101, 0.918, 0.804, 0.9116, 0.8101, 0.00309, 0.8304, 0.004348, 0.6437, 0.004348, 0.6437, 0.9869, 0.6447, 0.9116, 0.8101, 0.8424, 0.749, 0.08353, 0.7894, 0.07254, 0.7558, 0.07254, 0.7558, 0.9953, 0.8304, 0.8424, 0.749, 0.9953, 0.8304, 0.07254, 0.7558, 0.008602, 0.6433, 0.008602, 0.6433, 0.9804, 0.6466, 0.9953, 0.8304, 0.9804, 0.6466, 0.008602, 0.6433, 0.006, 0.8332, 0.006, 0.8332, 0.8521, 0.7338, 0.9804, 0.6466, 0.8521, 0.7338, 0.006, 0.8332, 0.08353, 0.7894, 0.08353, 0.7894, 0.8424, 0.749, 0.8521, 0.7338, 0.02806, 0.8037, 0.02806, 0.8295, 0.9644, 0.8295, 0.9644, 0.8295, 0.9644, 0.8037, 0.02806, 0.8037, 0.8927, 0.763, 0.9637, 0.6621, 0.0322, 0.6662, 0.0322, 0.6662, 0.04994, 0.763, 0.8927, 0.763, 0.9888, 0.7282, 0.9888, 0.6982, 0.004487, 0.6982, 0.004487, 0.6982, 0.004487, 0.7282, 0.9888, 0.7282, 0.977, 0.701, 0.977, 0.8068, 0.0385, 0.8068, 0.0385, 0.8068, 0.0385, 0.701, 0.977, 0.701, 0.9531, 0.6882, 0.9531, 0.793, 0.02305, 0.793, 0.02305, 0.793, 0.02305, 0.6882, 0.9531, 0.6882, 0.9436, 0.6944, 0.9436, 0.7958, 0.04419, 0.7958, 0.04419, 0.7958, 0.04419, 0.6944, 0.9436, 0.6944, 0.9697, 0.6669, 0.9697, 0.7704, 0.06425, 0.7704, 0.06425, 0.7704, 0.06425, 0.6669, 0.9697, 0.6669, 0.9497, 0.696, 0.06083, 0.696, 0.06083, 0.7962, 0.06083, 0.7962, 0.9497, 0.7962, 0.9497, 0.696, 0.9497, 0.696, 0.06083, 0.696, 0.06083, 0.7962, 0.06083, 0.7962, 0.9497, 0.7962, 0.9497, 0.696, 0.9497, 0.696, 0.06083, 0.696, 0.06083, 0.7962, 0.06083, 0.7962, 0.9497, 0.7962, 0.9497, 0.696, 0.9497, 0.6946, 0.06083, 0.6946, 0.06083, 0.7962, 0.06083, 0.7962, 0.9497, 0.7962, 0.9497, 0.6946, 0.96, 0.7338, 0.4315, 0.8365, 0.06042, 0.7425, 0.06042, 0.7425, 0.5632, 0.6498, 0.96, 0.7338, 0.1177, 0.6545, -0.0004695, 0.7984, 0.9771, 0.7618, 0.9771, 0.7618, 0.9683, 0.671, 0.1177, 0.6545, 0.96, 0.7338, 0.5632, 0.6498, 0.002828, 0.8379, 0.002828, 0.8379, 0.001211, 0.6397, 0.96, 0.7338, 0.5632, 0.6498, 0.06042, 0.7425, 0.9985, 0.8375, 0.9985, 0.8375, 0.002828, 0.8379, 0.5632, 0.6498, 0.06042, 0.7425, 0.4315, 0.8365, 0.9956, 0.6414, 0.9956, 0.6414, 0.9985, 0.8375, 0.06042, 0.7425, 0.4315, 0.8365, 0.96, 0.7338, 0.001211, 0.6397, 0.001211, 0.6397, 0.9956, 0.6414, 0.4315, 0.8365, 0.9938, 0.639, 0.993, 0.8368, 0.1427, 0.7181, 0.1427, 0.7181, 0.4815, 0.8211, 0.9938, 0.639, 0.993, 0.8368, 0.002024, 0.8373, 0.6, 0.6386, 0.6, 0.6386, 0.1427, 0.7181, 0.993, 0.8368, 0.002024, 0.8373, 0.01484, 0.644, 0.9269, 0.7173, 0.9269, 0.7173, 0.6, 0.6386, 0.002024, 0.8373, 0.01484, 0.644, 0.9938, 0.639, 0.4815, 0.8211, 0.4815, 0.8211, 0.9269, 0.7173, 0.01484, 0.644, 0.03728, 0.6742, 0.998, 0.6643, 0.9771, 0.7618, 0.9771, 0.7618, -0.0004695, 0.7984, 0.03728, 0.6742, 0.1315, 0.7969, 0.9733, 0.7485, 0.998, 0.6643, 0.998, 0.6643, 0.03728, 0.6742, 0.1315, 0.7969, 0.1177, 0.6545, 0.9683, 0.671, 0.9733, 0.7485, 0.9733, 0.7485, 0.1315, 0.7969, 0.1177, 0.6545, 0.9597, 0.821, 0.02572, 0.821, 0.02572, 0.7901, 0.02572, 0.7901, 0.9597, 0.7901, 0.9597, 0.821, 0.9597, 0.6532, 0.9597, 0.7764, 0.02572, 0.7764, 0.02572, 0.7764, 0.02572, 0.6532, 0.9597, 0.6532, 0.01712, 0.7051, 0.01712, 0.7697, 0.9618, 0.7697, 0.9618, 0.7697, 0.9618, 0.7051, 0.01712, 0.7051, 0.01712, 0.7051, 0.01712, 0.7697, 0.9618, 0.7697, 0.9618, 0.7697, 0.9618, 0.7051, 0.01712, 0.7051, 0.9597, 0.6532, 0.02572, 0.6532, 0.02572, 0.7764, 0.02572, 0.7764, 0.9597, 0.7764, 0.9597, 0.6532, 0.05638, 0.831, 0.05638, 0.768, 0.9462, 0.768, 0.9462, 0.768, 0.9462, 0.831, 0.05638, 0.831, 0.9582, 0.8381, 0.9582, 0.6462, 0.04664, 0.6462, 0.04664, 0.6462, 0.04664, 0.8381, 0.9582, 0.8381, 0.9787, 0.7611, 0.9787, 0.7443, 0.02898, 0.7443, 0.02898, 0.7443, 0.02898, 0.7611, 0.9787, 0.7611, 0.02572, 0.7901, 0.02572, 0.821, 0.9597, 0.821, 0.9597, 0.821, 0.9597, 0.7901, 0.02572, 0.7901, 0.5553, 0.2648, 0.5568, 0.2463, 0.5749, 0.2597, 0.5749, 0.2712, 0.2375, 0.6136, 0.004708, 0.614, 0.005004, 0.4154, 0.2375, 0.4153])
me_paris_marketstall1_veggies_003_instance_0.use_remesh_preserve_volume = False
me_paris_marketstall1_veggies_003_instance_0.use_remesh_preserve_attributes = False
me_paris_marketstall1_veggies_003_instance_0.use_mirror_vertex_groups = False
me_paris_marketstall1_veggies_003_instance_0.update()
me_paris_marketstall1_veggies_003_instance_0.normals_split_custom_set([tuple(v) for v in zip(*[iter([0.06764, 0.9511, 0.3015, 0.6247, 0.7203, 0.3015, 0.7543, 0.3125, 0.5774, 0.7543, 0.3125, 0.5774, -0.3125, 0.7543, 0.5773, 0.06764, 0.9511, 0.3015, -0.03434, 0.7755, -0.6304, 0.05867, 0.3564, -0.9325, 0.3418, 0.4534, -0.8232, 0.1218, 0.3872, -0.9139, 0.5119, 0.4831, -0.7103, 0.392, 0.8882, -0.2397, 0.392, 0.8882, -0.2397, 0.1244, 0.5411, -0.8317, 0.1218, 0.3872, -0.9139, 0.2753, 0.9414, 0.1947, 0.02855, 0.9787, -0.2033, -0.06414, 0.9722, -0.2253, -0.06414, 0.9722, -0.2253, 0.3418, 0.4534, -0.8232, 0.05867, 0.3564, -0.9325, 0.05867, 0.3564, -0.9325, 0.5119, 0.4831, -0.7103, 0.1218, 0.3872, -0.9139, 0.05867, 0.3564, -0.9325, -0.03434, 0.7755, -0.6304, 0.5119, 0.4831, -0.7103, 0.1508, 0.45, 0.8802, 0.3756, 0.9161, 0.1405, 0.4141, 0.6842, 0.6003, 0.1807, 0.4719, 0.8629, 0.2144, 0.6705, 0.7103, 0.4537, 0.8819, 0.128, 0.1807, 0.4719, 0.8629, 0.4537, 0.8819, 0.128, 0.3134, 0.6648, 0.6782, 0.1508, 0.45, 0.8802, 0.4141, 0.6842, 0.6003, 0.08143, 0.2358, 0.9684, 0.08143, 0.2358, 0.9684, 0.4141, 0.6842, 0.6003, 0.3947, 0.8301, 0.3939, 0.08143, 0.2358, 0.9684, 0.3947, 0.8301, 0.3939, 0.2144, 0.6705, 0.7103, 0.08143, 0.2358, 0.9684, 0.2144, 0.6705, 0.7103, 0.1807, 0.4719, 0.8629, 0.893, 0.2879, 0.3461, 0.6831, -0.1697, -0.7103, 0.8701, 0.3096, -0.3835, 0.893, 0.2879, 0.3461, 0.7123, -0.0631, 0.699, 0.6831, -0.1697, -0.7103, 0.7418, 0.3357, 0.5806, 0.908, 0.03332, 0.4176, 0.3919, 0.2875, 0.8739, 0.3919, 0.2875, 0.8739, 0.908, 0.03332, 0.4176, 0.2752, 0.6821, 0.6775, 0.3919, 0.2875, 0.8739, 0.2752, 0.6821, 0.6775, 0.1508, 0.45, 0.8802, 0.2752, 0.6821, 0.6775, 0.3756, 0.9161, 0.1405, 0.1508, 0.45, 0.8802, 0.4632, 0.8202, 0.3357, 0.2712, 0.6303, 0.7275, 0.1961, 0.9705, 0.1405, 0.2712, 0.6303, 0.7275, 0.4632, 0.8202, 0.3357, 0.1357, 0.5448, 0.8275, 0.6646, 0.7162, 0.2128, 0.264, 0.7648, -0.5877, 0.4709, 0.8402, -0.269, 0.4064, 0.6772, -0.6134, 0.4709, 0.8402, -0.269, 0.264, 0.7648, -0.5877, -0.4461, 0.8933, 0.0544, -0.2077, 0.7574, 0.619, 0.1191, 0.913, 0.3901, 0.1191, 0.913, 0.3901, 0.2095, 0.9767, -0.0459, -0.4461, 0.8933, 0.0544, 0.3506, 0.8433, -0.4073, 0.4346, 0.8753, -0.2122, 0.5602, 0.8183, -0.1284, 0.4346, 0.8753, -0.2122, 0.2662, 0.9612, -0.07232, 0.5602, 0.8183, -0.1284, 0.6389, 0.7622, -0.1041, 0.6839, 0.612, 0.3971, 0.893, 0.2879, 0.3461, 0.8701, 0.3096, -0.3835, 0.6389, 0.7622, -0.1041, 0.893, 0.2879, 0.3461, -0.3499, 0.9362, 0.03351, -0.383, 0.9017, 0.2008, -0.4461, 0.8933, 0.0544, -0.2077, 0.7574, 0.619, -0.4461, 0.8933, 0.0544, -0.383, 0.9017, 0.2008, 0.05686, 0.7384, 0.672, 0.4403, 0.7042, 0.557, 0.01786, 0.9619, 0.2729, 0.3031, 0.9499, -0.07633, 0.6526, 0.7438, 0.1447, 0.3667, 0.9049, -0.2162, 0.6526, 0.7438, 0.1447, 0.4021, 0.9069, -0.1259, 0.3667, 0.9049, -0.2162, 0.4134, 0.8096, 0.4167, 0.3156, 0.5275, 0.7888, 0.003399, 0.8381, 0.5455, 0.5396, 0.6798, -0.4967, 0.8561, 0.5055, -0.1077, 0.528, 0.8473, -0.05763, 0.2011, 0.9795, 0.0101, 0.528, 0.8473, -0.05763, 0.3873, 0.8574, 0.3388, 0.2011, 0.9795, 0.0101, 0.5396, 0.6798, -0.4967, 0.528, 0.8473, -0.05763, 0.4021, 0.9069, -0.1259, 0.6526, 0.7438, 0.1447, 0.4624, 0.875, -0.1436, 0.135, 0.9624, -0.2358, 0.3031, 0.9499, -0.07633, 0.3667, 0.9049, -0.2162, 0.6389, 0.7622, -0.1041, 0.56, 0.8215, 0.1076, 0.6839, 0.612, 0.3971, 0.1244, 0.5411, -0.8317, 0.9633, 0.09719, -0.2503, 0.7375, 0.2098, -0.6419, 0.1244, 0.5411, -0.8317, 0.5435, 0.837, -0.06289, 0.9633, 0.09719, -0.2503, 0.378, 0.4243, 0.8229, 0.3165, 0.5702, 0.7581, 0.5722, 0.7869, 0.2308, 0.378, 0.4243, 0.8229, 0.5722, 0.7869, 0.2308, 0.6283, 0.3898, 0.6733, -0.04481, 0.7846, 0.6184, -0.006164, 0.2586, 0.966, 0.3134, 0.6648, 0.6782, 0.3134, 0.6648, 0.6782, -0.006164, 0.2586, 0.966, 0.1807, 0.4719, 0.8629, 0.1082, 0.9835, -0.1446, 0.1653, 0.7862, -0.5955, -0.5653, 0.7583, -0.3246, 0.2382, 0.9225, -0.3036, 0.297, 0.8286, -0.4745, 0.402, 0.8935, -0.2002, 0.1108, 0.9705, 0.214, -0.6435, 0.7652, -0.02158, -0.1189, 0.9878, -0.1004, -0.2222, 0.7599, 0.6109, -0.1189, 0.9878, -0.1004, -0.6435, 0.7652, -0.02158, 0.5187, 0.8549, -0.003455, 0.3325, 0.8471, -0.4145, 0.4709, 0.8402, -0.269, 0.1108, 0.9705, 0.214, 0.1725, 0.9591, -0.2245, -0.4142, 0.9087, -0.05185, -0.6435, 0.7652, -0.02158, 0.1108, 0.9705, 0.214, -0.4142, 0.9087, -0.05185, 0.6646, 0.7162, 0.2128, 0.4709, 0.8402, -0.269, 0.3325, 0.8471, -0.4145, -0.3125, 0.7544, 0.5773, -0.3125, 0.7543, -0.5774, -0.6533, 0.2706, -0.7071, -0.6533, 0.2706, -0.7071, -0.7546, -0.313, 0.5766, -0.3125, 0.7544, 0.5773, 0.1504, 0.9416, -0.3014, 0.1502, 0.9416, 0.3015, -0.6272, 0.3265, 0.7071, -0.6272, 0.3265, 0.7071, -0.6272, 0.3265, -0.7071, 0.1504, 0.9416, -0.3014, 0.7543, 0.3125, 0.5773, -0.3125, 0.7543, 0.5773, -0.7546, -0.3131, 0.5766, -0.7546, -0.3131, 0.5766, 0.3129, -0.7544, 0.5771, 0.7543, 0.3125, 0.5773, -0.2455, 0.7787, 0.5774, -0.2455, 0.7787, -0.5774, -0.6272, 0.3265, -0.7071, -0.6272, 0.3265, -0.7071, -0.7791, -0.2461, 0.5766, -0.2455, 0.7787, 0.5774, 0.6851, 0.6631, -0.3015, 0.1502, 0.9416, -0.3015, -0.6272, 0.3265, -0.7071, -0.6272, 0.3265, -0.7071, 0.6272, -0.3265, -0.7071, 0.6851, 0.6631, -0.3015, 0.6248, 0.7202, 0.3016, -0.6533, 0.2706, 0.7071, 0.06779, 0.9511, 0.3013, -0.6533, 0.2706, 0.7071, 0.6248, 0.7202, 0.3016, 0.6533, -0.2706, 0.7071, 0.7544, 0.3124, -0.5774, 0.06779, 0.9511, 0.3013, 0.06778, 0.9511, -0.3013, 0.06778, 0.9511, -0.3013, 0.7543, 0.3124, 0.5774, 0.7544, 0.3124, -0.5774, 0.6245, 0.7205, 0.3013, -0.6533, 0.2706, 0.7071, 0.06759, 0.9511, 0.3015, -0.6533, 0.2706, 0.7071, 0.6245, 0.7205, 0.3013, 0.6533, -0.2706, 0.7071, -0.2455, 0.7787, 0.5773, -0.2455, 0.7787, -0.5773, -0.6272, 0.3265, -0.7071, -0.6272, 0.3265, -0.7071, -0.7791, -0.2461, 0.5766, -0.2455, 0.7787, 0.5773, 0.6851, 0.6632, 0.3014, -0.6272, 0.3265, 0.7071, 0.1502, 0.9416, 0.3015, -0.6272, 0.3265, 0.7071, 0.6851, 0.6632, 0.3014, 0.6272, -0.3265, 0.7071, -0.6272, 0.3265, -0.7071, 0.7787, 0.2455, -0.5773, 0.6272, -0.3265, -0.7071, 0.7787, 0.2455, -0.5773, -0.6272, 0.3265, -0.7071, -0.2455, 0.7787, -0.5774, -0.7546, -0.3131, 0.5766, -0.3827, -0.9239, -0.001288, 0.3129, -0.7544, 0.5771, -0.7546, -0.3131, 0.5766, -0.3827, -0.9239, -0.001292, -0.3827, -0.9239, -0.001288, -0.6272, 0.3265, -0.7071, 0.7787, 0.2456, -0.5773, 0.6272, -0.3265, -0.7071, 0.7787, 0.2456, -0.5773, -0.6272, 0.3265, -0.7071, -0.2455, 0.7787, -0.5773, 0.7787, 0.2455, 0.5774, -0.2455, 0.7787, 0.5774, -0.7791, -0.2461, 0.5766, -0.7791, -0.2461, 0.5766, 0.246, -0.7788, 0.5771, 0.7787, 0.2455, 0.5774, 0.6851, 0.6632, 0.3015, -0.2455, 0.7787, 0.5773, 0.1503, 0.9416, 0.3015, -0.2455, 0.7787, 0.5773, 0.6851, 0.6632, 0.3015, 0.7787, 0.2455, 0.5774, 0.6851, 0.6631, -0.3015, 0.6272, -0.3265, 0.7071, 0.6851, 0.6631, 0.3015, 0.6851, 0.6631, -0.3015, 0.6272, -0.3265, -0.7071, 0.6272, -0.3265, 0.7071, -0.7546, -0.313, 0.5766, -0.3827, -0.9239, -0.001268, 0.313, -0.7544, 0.5771, -0.7546, -0.313, 0.5766, -0.3827, -0.9239, -0.00129, -0.3827, -0.9239, -0.001268, -0.6533, 0.2706, -0.7071, 0.7543, 0.3125, -0.5773, 0.6533, -0.2706, -0.7071, 0.7543, 0.3125, -0.5773, -0.6533, 0.2706, -0.7071, -0.3125, 0.7543, -0.5774, 0.313, -0.7544, 0.5771, 0.7543, 0.3125, 0.5773, -0.3125, 0.7544, 0.5773, -0.3125, 0.7544, 0.5773, -0.7546, -0.313, 0.5766, 0.313, -0.7544, 0.5771, 0.3125, -0.7543, 0.5773, -0.7543, -0.3125, 0.5773, -0.7543, -0.3125, -0.5773, -0.7543, -0.3125, -0.5773, 0.3125, -0.7543, -0.5774, 0.3125, -0.7543, 0.5773, 0.7787, 0.2455, 0.5774, 0.6272, -0.3265, -0.7071, 0.7787, 0.2455, -0.5773, 0.7787, 0.2455, 0.5774, 0.246, -0.7788, 0.5771, 0.6272, -0.3265, -0.7071, 0.1502, 0.9416, 0.3015, -0.6272, 0.3265, -0.7071, 0.1502, 0.9416, -0.3015, 0.1502, 0.9416, 0.3015, -0.6272, 0.3265, 0.7071, -0.6272, 0.3265, -0.7071, 0.6247, 0.7202, -0.3016, 0.06778, 0.9511, -0.3013, -0.6533, 0.2706, -0.7071, -0.6533, 0.2706, -0.7071, 0.6533, -0.2706, -0.7071, 0.6247, 0.7202, -0.3016, 0.6852, 0.6631, -0.3014, 0.1503, 0.9416, -0.3015, -0.2455, 0.7787, -0.5773, -0.2455, 0.7787, -0.5773, 0.7787, 0.2455, -0.5773, 0.6852, 0.6631, -0.3014, -0.7546, -0.3131, 0.5766, -0.3125, 0.7543, 0.5773, -0.3125, 0.7543, -0.5774, -0.3125, 0.7543, -0.5774, -0.6533, 0.2706, -0.7071, -0.7546, -0.3131, 0.5766, 0.6247, 0.7202, -0.3016, 0.6533, -0.2706, 0.7071, 0.6248, 0.7202, 0.3016, 0.6247, 0.7202, -0.3016, 0.6533, -0.2706, -0.7071, 0.6533, -0.2706, 0.7071, -0.7791, -0.2461, 0.5766, -0.4617, -0.887, -0.001286, 0.246, -0.7788, 0.5771, -0.7791, -0.2461, 0.5766, -0.4617, -0.887, -0.00129, -0.4617, -0.887, -0.001286, 0.1503, 0.9416, -0.3015, 0.1503, 0.9416, 0.3015, -0.2455, 0.7787, 0.5773, -0.2455, 0.7787, 0.5773, -0.2455, 0.7787, -0.5773, 0.1503, 0.9416, -0.3015, 0.6246, 0.7204, -0.3014, 0.6533, -0.2706, 0.7071, 0.6245, 0.7205, 0.3013, 0.6246, 0.7204, -0.3014, 0.6533, -0.2706, -0.7071, 0.6533, -0.2706, 0.7071, -0.3124, 0.7544, 0.5773, -0.3124, 0.7544, -0.5773, -0.7543, -0.3125, -0.5773, -0.7543, -0.3125, -0.5773, -0.7543, -0.3125, 0.5773, -0.3124, 0.7544, 0.5773, 0.7543, 0.3125, -0.5773, 0.7543, 0.3125, 0.5773, 0.3129, -0.7544, 0.5771, 0.3129, -0.7544, 0.5771, 0.6533, -0.2706, -0.7071, 0.7543, 0.3125, -0.5773, 0.908, 0.03332, 0.4176, 0.9616, 0.2399, -0.1331, 0.6024, 0.7943, -0.07812, -0.7791, -0.2461, 0.5766, -0.4618, -0.887, -0.001284, 0.246, -0.7788, 0.5771, -0.7791, -0.2461, 0.5766, -0.4618, -0.887, -0.001284, -0.4618, -0.887, -0.001284, 0.4381, 0.8914, 0.1159, 0.4104, 0.8738, -0.261, 0.3142, 0.7366, 0.599, 0.4104, 0.8738, -0.261, 0.2903, 0.7138, 0.6374, 0.3142, 0.7366, 0.599, -0.6771, 0.2919, 0.6755, -0.3836, 0.7502, 0.5385, -0.5653, 0.7583, -0.3246, -0.5653, 0.7583, -0.3246, -0.5829, -0.007466, -0.8125, -0.6771, 0.2919, 0.6755, 0.2458, 0.7887, -0.5634, 0.5073, 0.8535, -0.1191, 0.197, 0.9153, -0.3514, 0.2458, 0.7887, -0.5634, 0.197, 0.9153, -0.3514, 0.5868, 0.6904, -0.4231, 0.5868, 0.6904, -0.4231, 0.9165, 0.09499, -0.3885, 0.2458, 0.7887, -0.5634, 0.7787, 0.2455, 0.5774, 0.6272, -0.3265, -0.7071, 0.7787, 0.2455, -0.5774, 0.7787, 0.2455, 0.5774, 0.246, -0.7788, 0.5771, 0.6272, -0.3265, -0.7071, 0.6533, -0.2706, -0.7071, -0.6533, 0.2706, -0.7071, -0.3125, 0.7543, -0.5774, -0.3125, 0.7543, -0.5774, 0.7543, 0.3125, -0.5773, 0.6533, -0.2706, -0.7071, 0.06779, 0.9511, 0.3013, -0.6533, 0.2706, -0.7071, 0.06778, 0.9511, -0.3013, 0.06779, 0.9511, 0.3013, -0.6533, 0.2706, 0.7071, -0.6533, 0.2706, -0.7071, 0.7543, 0.3124, 0.5774, 0.3125, -0.7543, -0.5774, 0.7544, 0.3124, -0.5774, 0.7543, 0.3124, 0.5774, 0.3125, -0.7543, 0.5773, 0.3125, -0.7543, -0.5774, -0.7543, -0.3125, -0.5773, 0.7544, 0.3124, -0.5774, 0.3125, -0.7543, -0.5774, 0.7544, 0.3124, -0.5774, -0.7543, -0.3125, -0.5773, -0.3124, 0.7544, -0.5773, 0.6246, 0.7204, -0.3014, 0.06757, 0.9511, -0.3015, -0.6532, 0.2706, -0.7071, -0.6532, 0.2706, -0.7071, 0.6533, -0.2706, -0.7071, 0.6246, 0.7204, -0.3014, 0.246, -0.7788, 0.5771, 0.7787, 0.2455, 0.5774, -0.2455, 0.7787, 0.5773, -0.2455, 0.7787, 0.5773, -0.7791, -0.2461, 0.5766, 0.246, -0.7788, 0.5771, 0.7787, 0.2456, 0.5773, -0.2455, 0.7787, 0.5773, -0.7791, -0.2461, 0.5766, -0.7791, -0.2461, 0.5766, 0.246, -0.7788, 0.5771, 0.7787, 0.2456, 0.5773, 0.6851, 0.6631, 0.3015, -0.6272, 0.3265, 0.7071, 0.1502, 0.9416, 0.3015, -0.6272, 0.3265, 0.7071, 0.6851, 0.6631, 0.3015, 0.6272, -0.3265, 0.7071, 0.6852, 0.6631, -0.3014, 0.7787, 0.2455, 0.5774, 0.6851, 0.6632, 0.3015, 0.6852, 0.6631, -0.3014, 0.7787, 0.2455, -0.5773, 0.7787, 0.2455, 0.5774, 0.7787, 0.2456, -0.5773, 0.7787, 0.2456, 0.5773, 0.246, -0.7788, 0.5771, 0.246, -0.7788, 0.5771, 0.6272, -0.3265, -0.7071, 0.7787, 0.2456, -0.5773, 0.6851, 0.6632, -0.3015, 0.1504, 0.9416, -0.3014, -0.6272, 0.3265, -0.7071, -0.6272, 0.3265, -0.7071, 0.6272, -0.3265, -0.7071, 0.6851, 0.6632, -0.3015, 0.7543, 0.3124, 0.5774, -0.3124, 0.7544, 0.5773, -0.7543, -0.3125, 0.5773, -0.7543, -0.3125, 0.5773, 0.3125, -0.7543, 0.5773, 0.7543, 0.3124, 0.5774, 0.6247, 0.7203, -0.3015, 0.7543, 0.3125, 0.5774, 0.6247, 0.7203, 0.3015, 0.6247, 0.7203, -0.3015, 0.7544, 0.3125, -0.5773, 0.7543, 0.3125, 0.5774, -0.7791, -0.2461, 0.5766, -0.4618, -0.887, -0.001284, 0.246, -0.7788, 0.5771, -0.7791, -0.2461, 0.5766, -0.4618, -0.887, -0.001284, -0.4618, -0.887, -0.001284, -0.2455, 0.7787, 0.5773, -0.2455, 0.7787, -0.5774, -0.6272, 0.3265, -0.7071, -0.6272, 0.3265, -0.7071, -0.7791, -0.2461, 0.5766, -0.2455, 0.7787, 0.5773, -0.3125, 0.7544, 0.5773, 0.6246, 0.7204, -0.3014, -0.3125, 0.7543, -0.5774, 0.6246, 0.7204, -0.3014, 0.6245, 0.7205, 0.3013, -0.3125, 0.7543, -0.5774, 0.7543, 0.3125, 0.5773, 0.6533, -0.2706, -0.7071, 0.7543, 0.3125, -0.5773, 0.7543, 0.3125, 0.5773, 0.313, -0.7544, 0.5771, 0.6533, -0.2706, -0.7071, -0.6272, 0.3265, -0.7071, 0.7787, 0.2455, -0.5774, 0.6272, -0.3265, -0.7071, 0.7787, 0.2455, -0.5774, -0.6272, 0.3265, -0.7071, -0.2455, 0.7787, -0.5774, 0.6851, 0.6632, -0.3015, 0.6272, -0.3265, 0.7071, 0.6851, 0.6632, 0.3014, 0.6851, 0.6632, -0.3015, 0.6272, -0.3265, -0.7071, 0.6272, -0.3265, 0.7071, 0.06764, 0.9511, 0.3015, -0.3124, 0.7543, -0.5774, 0.06762, 0.9511, -0.3015, 0.06764, 0.9511, 0.3015, -0.3125, 0.7543, 0.5773, -0.3124, 0.7543, -0.5774, 0.7544, 0.3125, -0.5773, 0.6247, 0.7203, -0.3015, 0.06762, 0.9511, -0.3015, 0.06762, 0.9511, -0.3015, -0.3124, 0.7543, -0.5774, 0.7544, 0.3125, -0.5773, 0.4381, 0.8914, 0.1159, 0.5038, 0.8469, -0.17, 0.4104, 0.8738, -0.261, 0.2712, 0.6303, 0.7275, 0.1357, 0.5448, 0.8275, 0.1956, 0.7635, 0.6154, 0.5073, 0.8535, -0.1191, 0.3708, 0.9287, -0.003274, 0.2679, 0.9279, -0.2592, 0.3708, 0.9287, -0.003274, 0.1789, 0.98, 0.08766, 0.2679, 0.9279, -0.2592, -0.2077, 0.7574, 0.619, -0.383, 0.9017, 0.2008, -0.1384, 0.9062, 0.3996, 0.1082, 0.9835, -0.1446, -0.5653, 0.7583, -0.3246, -0.3836, 0.7502, 0.5385, -0.03913, 0.9832, -0.1782, 0.31, 0.6561, -0.6881, 0.8181, -0.2305, -0.5268, 0.31, 0.6561, -0.6881, 0.5812, 0.1041, -0.8071, 0.8181, -0.2305, -0.5268, 0.04994, 0.8928, -0.4477, -0.6435, 0.7652, -0.02158, -0.4142, 0.9087, -0.05185, 0.05935, 0.8923, 0.4475, -0.04481, 0.7846, 0.6184, 0.4739, 0.876, 0.08954, -0.006164, 0.2586, 0.966, -0.04481, 0.7846, 0.6184, 0.05935, 0.8923, 0.4475, 0.1956, 0.7635, 0.6154, 0.1925, 0.7604, 0.6202, -0.2222, 0.7599, 0.6109, -0.2222, 0.7599, 0.6109, 0.1925, 0.7604, 0.6202, -0.1189, 0.9878, -0.1004, 0.4381, 0.8914, 0.1159, 0.3142, 0.7366, 0.599, 0.3997, 0.9009, 0.1691, 0.8865, 0.2919, 0.359, 0.921, 0.3851, 0.05829, 0.3997, 0.9009, 0.1691, 0.2712, 0.6303, 0.7275, 0.3142, 0.7366, 0.599, 0.2903, 0.7138, 0.6374, 0.7543, 0.3125, -0.5773, 0.06764, 0.9511, 0.3015, 0.06762, 0.9511, -0.3015, 0.06762, 0.9511, -0.3015, 0.7543, 0.3125, 0.5773, 0.7543, 0.3125, -0.5773, 0.7375, 0.2098, -0.6419, 0.1218, 0.3872, -0.9139, 0.1244, 0.5411, -0.8317, 0.06759, 0.9511, 0.3015, -0.6532, 0.2706, -0.7071, 0.06757, 0.9511, -0.3015, 0.06759, 0.9511, 0.3015, -0.6533, 0.2706, 0.7071, -0.6532, 0.2706, -0.7071, 0.8146, 0.2004, 0.5442, 0.3873, 0.8574, 0.3388, 0.003399, 0.8381, 0.5455, 0.8561, 0.5055, -0.1077, 0.2011, 0.9795, 0.0101, 0.8146, 0.2004, 0.5442, 0.4021, 0.9069, -0.1259, 0.1984, 0.9791, 0.04384, 0.4485, 0.8681, 0.2127, 0.8561, 0.5055, -0.1077, 0.5396, 0.6798, -0.4967, 0.2011, 0.9795, 0.0101, 0.3873, 0.8574, 0.3388, 0.8146, 0.2004, 0.5442, 0.2011, 0.9795, 0.0101, 0.3873, 0.8574, 0.3388, 0.4134, 0.8096, 0.4167, 0.003399, 0.8381, 0.5455, 0.4134, 0.8096, 0.4167, 0.4485, 0.8681, 0.2127, 0.3156, 0.5275, 0.7888, 0.3156, 0.5275, 0.7888, 0.4485, 0.8681, 0.2127, 0.1984, 0.9791, 0.04384, 0.4333, 0.8906, -0.1382, 0.4485, 0.8681, 0.2127, 0.4134, 0.8096, 0.4167, 0.4333, 0.8906, -0.1382, 0.4134, 0.8096, 0.4167, 0.3873, 0.8574, 0.3388, 0.3873, 0.8574, 0.3388, 0.528, 0.8473, -0.05763, 0.4333, 0.8906, -0.1382, 0.197, 0.9153, -0.3514, 0.5073, 0.8535, -0.1191, 0.921, 0.3851, 0.05829, 0.921, 0.3851, 0.05829, 0.5868, 0.6904, -0.4231, 0.197, 0.9153, -0.3514, 0.2679, 0.9279, -0.2592, 0.4632, 0.8202, 0.3357, 0.5038, 0.8469, -0.17, 0.5073, 0.8535, -0.1191, 0.5038, 0.8469, -0.17, 0.4381, 0.8914, 0.1159, 0.5038, 0.8469, -0.17, 0.5073, 0.8535, -0.1191, 0.2679, 0.9279, -0.2592, 0.5038, 0.8469, -0.17, 0.4632, 0.8202, 0.3357, 0.1961, 0.9705, 0.1405, 0.5073, 0.8535, -0.1191, 0.4381, 0.8914, 0.1159, 0.921, 0.3851, 0.05829, 0.921, 0.3851, 0.05829, 0.4381, 0.8914, 0.1159, 0.3997, 0.9009, 0.1691, 0.3708, 0.9287, -0.003274, 0.1725, 0.9591, -0.2245, 0.1108, 0.9705, 0.214, 0.1108, 0.9705, 0.214, -0.1189, 0.9878, -0.1004, 0.1789, 0.98, 0.08766, -0.1189, 0.9878, -0.1004, 0.1925, 0.7604, 0.6202, 0.1789, 0.98, 0.08766, 0.1725, 0.9591, -0.2245, 0.3708, 0.9287, -0.003274, 0.5073, 0.8535, -0.1191, 0.1789, 0.98, 0.08766, 0.1925, 0.7604, 0.6202, 0.1956, 0.7635, 0.6154, 0.1789, 0.98, 0.08766, 0.3708, 0.9287, -0.003274, 0.1108, 0.9705, 0.214, 0.7787, 0.2456, -0.5773, 0.1502, 0.9416, -0.3015, 0.7787, 0.2456, 0.5773, -0.2455, 0.7787, -0.5773, 0.1502, 0.9416, 0.3015, 0.7787, 0.2456, -0.5773, -0.2455, 0.7787, -0.5773, 0.6851, 0.6631, 0.3015, 0.1502, 0.9416, 0.3015, 0.7787, 0.2456, -0.5773, 0.1502, 0.9416, 0.3015, 0.1502, 0.9416, -0.3015, 0.1725, 0.9591, -0.2245, 0.5073, 0.8535, -0.1191, 0.2458, 0.7887, -0.5634, 0.04994, 0.8928, -0.4477, 0.1725, 0.9591, -0.2245, 0.2458, 0.7887, -0.5634, 0.04994, 0.8928, -0.4477, -0.4142, 0.9087, -0.05185, 0.1725, 0.9591, -0.2245, 0.4333, 0.8906, -0.1382, 0.5246, 0.8403, -0.1368, 0.3332, 0.7441, -0.579, 0.31, 0.6561, -0.6881, 0.3332, 0.7441, -0.579, 0.5812, 0.1041, -0.8071, 0.7365, 0.4997, -0.4559, 0.5812, 0.1041, -0.8071, 0.3332, 0.7441, -0.579, 0.3332, 0.7441, -0.579, 0.31, 0.6561, -0.6881, 0.4333, 0.8906, -0.1382, 0.2662, 0.9612, -0.07232, -0.3499, 0.9362, 0.03351, 0.2095, 0.9767, -0.0459, 0.2662, 0.9612, -0.07232, 0.2095, 0.9767, -0.0459, 0.1984, 0.9791, 0.04384, 0.1984, 0.9791, 0.04384, 0.4021, 0.9069, -0.1259, 0.4624, 0.875, -0.1436, 0.1984, 0.9791, 0.04384, 0.4624, 0.875, -0.1436, 0.2662, 0.9612, -0.07232, 0.2095, 0.9767, -0.0459, 0.1191, 0.913, 0.3901, 0.1984, 0.9791, 0.04384, -0.3499, 0.9362, 0.03351, -0.4461, 0.8933, 0.0544, 0.2095, 0.9767, -0.0459, 0.4346, 0.8753, -0.2122, 0.3506, 0.8433, -0.4073, -0.03913, 0.9832, -0.1782, 0.3506, 0.8433, -0.4073, 0.5602, 0.8183, -0.1284, 0.31, 0.6561, -0.6881, 0.31, 0.6561, -0.6881, 0.5602, 0.8183, -0.1284, 0.4624, 0.875, -0.1436, 0.2662, 0.9612, -0.07232, 0.4624, 0.875, -0.1436, 0.5602, 0.8183, -0.1284, -0.03913, 0.9832, -0.1782, 0.3506, 0.8433, -0.4073, 0.31, 0.6561, -0.6881, 0.8701, 0.3096, -0.3835, 0.4953, 0.5743, -0.6518, 0.6389, 0.7622, -0.1041, 0.6646, 0.7162, 0.2128, 0.6389, 0.7622, -0.1041, 0.264, 0.7648, -0.5877, 0.402, 0.8935, -0.2002, 0.3637, 0.9024, -0.231, 0.5187, 0.8549, -0.003455, 0.3637, 0.9024, -0.231, 0.4397, 0.897, -0.04594, 0.1082, 0.9835, -0.1446, -0.3836, 0.7502, 0.5385, 0.6283, 0.3898, 0.6733, 0.5722, 0.7869, 0.2308, 0.56, 0.8215, 0.1076, 0.6646, 0.7162, 0.2128, 0.5187, 0.8549, -0.003455, 0.5187, 0.8549, -0.003455, 0.3165, 0.5702, 0.7581, 0.56, 0.8215, 0.1076, 0.5722, 0.7869, 0.2308, 0.1082, 0.9835, -0.1446, -0.3836, 0.7502, 0.5385, 0.297, 0.8286, -0.4745, 0.2382, 0.9225, -0.3036, 0.4064, 0.6772, -0.6134, 0.1082, 0.9835, -0.1446, 0.5722, 0.7869, 0.2308, 0.3637, 0.9024, -0.231, 0.1082, 0.9835, -0.1446, 0.4397, 0.897, -0.04594, 0.1653, 0.7862, -0.5955, 0.5187, 0.8549, -0.003455, 0.4709, 0.8402, -0.269, 0.2382, 0.9225, -0.3036, 0.2382, 0.9225, -0.3036, 0.402, 0.8935, -0.2002, 0.5187, 0.8549, -0.003455, 0.2382, 0.9225, -0.3036, 0.4709, 0.8402, -0.269, 0.4064, 0.6772, -0.6134, 0.5187, 0.8549, -0.003455, 0.5722, 0.7869, 0.2308, 0.3165, 0.5702, 0.7581, 0.5722, 0.7869, 0.2308, 0.5187, 0.8549, -0.003455, 0.3637, 0.9024, -0.231, 0.6646, 0.7162, 0.2128, 0.3325, 0.8471, -0.4145, 0.5187, 0.8549, -0.003455, 0.6389, 0.7622, -0.1041, 0.4953, 0.5743, -0.6518, 0.264, 0.7648, -0.5877, 0.6389, 0.7622, -0.1041, 0.6646, 0.7162, 0.2128, 0.56, 0.8215, 0.1076, 0.893, 0.2879, 0.3461, 0.56, 0.8215, 0.1076, 0.3165, 0.5702, 0.7581, 0.893, 0.2879, 0.3461, 0.6839, 0.612, 0.3971, 0.56, 0.8215, 0.1076, 0.31, 0.6561, -0.6881, 0.3667, 0.9049, -0.2162, 0.4333, 0.8906, -0.1382, 0.31, 0.6561, -0.6881, 0.135, 0.9624, -0.2358, 0.3667, 0.9049, -0.2162, 0.3667, 0.9049, -0.2162, 0.4021, 0.9069, -0.1259, 0.4333, 0.8906, -0.1382, 0.4333, 0.8906, -0.1382, 0.4021, 0.9069, -0.1259, 0.4485, 0.8681, 0.2127, 0.4624, 0.875, -0.1436, 0.135, 0.9624, -0.2358, 0.31, 0.6561, -0.6881, 0.4624, 0.875, -0.1436, 0.3031, 0.9499, -0.07633, 0.135, 0.9624, -0.2358, 0.4624, 0.875, -0.1436, 0.6526, 0.7438, 0.1447, 0.3031, 0.9499, -0.07633, 0.7787, 0.2455, 0.5774, 0.7787, 0.2455, -0.5773, -0.2455, 0.7787, -0.5773, -0.2455, 0.7787, 0.5773, 0.3165, 0.5702, 0.7581, 0.7123, -0.0631, 0.699, 0.893, 0.2879, 0.3461, 0.378, 0.4243, 0.8229, -0.6771, 0.2919, 0.6755, 0.7123, -0.0631, 0.699, -0.6771, 0.2919, 0.6755, 0.378, 0.4243, 0.8229, 0.6283, 0.3898, 0.6733, 0.6283, 0.3898, 0.6733, -0.3836, 0.7502, 0.5385, -0.6771, 0.2919, 0.6755, 0.7123, -0.0631, 0.699, 0.3165, 0.5702, 0.7581, 0.378, 0.4243, 0.8229, 0.1984, 0.9791, 0.04384, 0.05686, 0.7384, 0.672, 0.3156, 0.5275, 0.7888, 0.6472, 0.2216, 0.7294, 0.8146, 0.2004, 0.5442, 0.003399, 0.8381, 0.5455, 0.1191, 0.913, 0.3901, -0.2077, 0.7574, 0.619, -0.1384, 0.9062, 0.3996, 0.1984, 0.9791, 0.04384, 0.4403, 0.7042, 0.557, 0.05686, 0.7384, 0.672, 0.4102, 0.4234, 0.8078, 0.3156, 0.5275, 0.7888, 0.05686, 0.7384, 0.672, 0.6472, 0.2216, 0.7294, 0.3156, 0.5275, 0.7888, -0.2637, 0.9429, 0.2035, 0.003399, 0.8381, 0.5455, 0.3156, 0.5275, 0.7888, 0.6472, 0.2216, 0.7294, 0.3156, 0.5275, 0.7888, 0.4102, 0.4234, 0.8078, -0.2637, 0.9429, 0.2035, 0.01786, 0.9619, 0.2729, 0.4102, 0.4234, 0.8078, 0.05686, 0.7384, 0.672, 0.4346, 0.8753, -0.2122, -0.03913, 0.9832, -0.1782, -0.3499, 0.9362, 0.03351, 0.2662, 0.9612, -0.07232, 0.4346, 0.8753, -0.2122, -0.3499, 0.9362, 0.03351, -0.2637, 0.9429, 0.2035, -0.3499, 0.9362, 0.03351, -0.03913, 0.9832, -0.1782, -0.1384, 0.9062, 0.3996, 0.4102, 0.4234, 0.8078, 0.01786, 0.9619, 0.2729, 0.4102, 0.4234, 0.8078, -0.383, 0.9017, 0.2008, -0.2637, 0.9429, 0.2035, -0.2637, 0.9429, 0.2035, -0.383, 0.9017, 0.2008, -0.3499, 0.9362, 0.03351, 0.01786, 0.9619, 0.2729, 0.4403, 0.7042, 0.557, -0.1384, 0.9062, 0.3996, 0.4102, 0.4234, 0.8078, -0.1384, 0.9062, 0.3996, -0.383, 0.9017, 0.2008, 0.8181, -0.2305, -0.5268, 0.5812, 0.1041, -0.8071, 0.7365, 0.4997, -0.4559, 0.7365, 0.4997, -0.4559, 0.8561, 0.5055, -0.1077, 0.8181, -0.2305, -0.5268, 0.8181, -0.2305, -0.5268, 0.8561, 0.5055, -0.1077, 0.6472, 0.2216, 0.7294, 0.8561, 0.5055, -0.1077, 0.8146, 0.2004, 0.5442, 0.6472, 0.2216, 0.7294, 0.4397, 0.897, -0.04594, 0.3637, 0.9024, -0.231, 0.402, 0.8935, -0.2002, 0.402, 0.8935, -0.2002, 0.297, 0.8286, -0.4745, 0.4397, 0.897, -0.04594, 0.1749, 0.1159, -0.9777, 0.4397, 0.897, -0.04594, 0.297, 0.8286, -0.4745, 0.3976, 0.1187, 0.9098, 0.8865, 0.2919, 0.359, 0.3997, 0.9009, 0.1691, 0.3976, 0.1187, 0.9098, 0.3142, 0.7366, 0.599, 0.2712, 0.6303, 0.7275, 0.3997, 0.9009, 0.1691, 0.3142, 0.7366, 0.599, 0.3976, 0.1187, 0.9098, 0.7375, 0.2098, -0.6419, 0.9616, 0.2399, -0.1331, 0.7418, 0.3357, 0.5806, 0.7375, 0.2098, -0.6419, 0.9633, 0.09719, -0.2503, 0.9616, 0.2399, -0.1331, 0.9616, 0.2399, -0.1331, 0.908, 0.03332, 0.4176, 0.7418, 0.3357, 0.5806, 0.6851, 0.6632, 0.3014, 0.1502, 0.9416, 0.3015, 0.7787, 0.2455, -0.5774, 0.7787, 0.2455, -0.5774, -0.2455, 0.7787, -0.5774, 0.6851, 0.6632, 0.3014, -0.2455, 0.7787, -0.5774, -0.2455, 0.7787, 0.5774, 0.6851, 0.6632, -0.3015, 0.6851, 0.6632, -0.3015, 0.6851, 0.6632, 0.3014, -0.2455, 0.7787, -0.5774, 0.7787, 0.2455, -0.5774, 0.1504, 0.9416, -0.3014, 0.7787, 0.2455, 0.5774, 0.7787, 0.2455, -0.5774, 0.1502, 0.9416, 0.3015, 0.1504, 0.9416, -0.3014, 0.6851, 0.6632, -0.3015, 0.7787, 0.2455, 0.5774, 0.1504, 0.9416, -0.3014, 0.6851, 0.6632, -0.3015, -0.2455, 0.7787, 0.5774, 0.7787, 0.2455, 0.5774, 0.1503, 0.9416, -0.3015, 0.7787, 0.2455, 0.5774, 0.1503, 0.9416, 0.3015, 0.6852, 0.6631, -0.3014, 0.7787, 0.2455, 0.5774, 0.1503, 0.9416, -0.3015, 0.7787, 0.2455, 0.5774, 0.6852, 0.6631, -0.3014, -0.2455, 0.7787, 0.5773, 0.6851, 0.6632, 0.3015, 0.1503, 0.9416, 0.3015, 0.7787, 0.2455, -0.5773, 0.7787, 0.2455, -0.5773, 0.1503, 0.9416, 0.3015, 0.7787, 0.2455, 0.5774, -0.3125, 0.7543, 0.5773, 0.6247, 0.7203, -0.3015, 0.6247, 0.7203, 0.3015, 0.7543, 0.3125, -0.5773, -0.3125, 0.7543, -0.5774, 0.6247, 0.7203, 0.3015, 0.6247, 0.7203, -0.3015, 0.7543, 0.3125, 0.5773, 0.06762, 0.9511, -0.3015, 0.6247, 0.7203, 0.3015, 0.06764, 0.9511, 0.3015, 0.7543, 0.3125, -0.5773, 0.6247, 0.7203, -0.3015, -0.3125, 0.7543, 0.5773, 0.7543, 0.3125, 0.5773, 0.6247, 0.7203, 0.3015, -0.3125, 0.7543, -0.5774, -0.3125, 0.7543, 0.5773, 0.6851, 0.6631, 0.3015, -0.2455, 0.7787, -0.5773, -0.2455, 0.7787, 0.5773, 0.6851, 0.6631, -0.3015, 0.7787, 0.2456, 0.5773, 0.1502, 0.9416, -0.3015, -0.2455, 0.7787, 0.5773, 0.6851, 0.6631, -0.3015, 0.6851, 0.6631, 0.3015, 0.6851, 0.6631, -0.3015, -0.2455, 0.7787, 0.5773, 0.7787, 0.2456, 0.5773, -0.5829, -0.007466, -0.8125, -0.5653, 0.7583, -0.3246, 0.1653, 0.7862, -0.5955, 0.1653, 0.7862, -0.5955, 0.4397, 0.897, -0.04594, 0.1749, 0.1159, -0.9777, 0.1749, 0.1159, -0.9777, -0.5829, -0.007466, -0.8125, 0.1653, 0.7862, -0.5955, 0.5119, 0.4831, -0.7103, 0.3418, 0.4534, -0.8232, 0.02855, 0.9787, -0.2033, 0.5119, 0.4831, -0.7103, -0.03434, 0.7755, -0.6304, 0.3418, 0.4534, -0.8232, -0.06414, 0.9722, -0.2253, 0.02855, 0.9787, -0.2033, 0.3418, 0.4534, -0.8232, 0.9165, 0.09499, -0.3885, 0.921, 0.3851, 0.05829, 0.3976, 0.1187, 0.9098, 0.921, 0.3851, 0.05829, 0.9165, 0.09499, -0.3885, 0.5868, 0.6904, -0.4231, 0.921, 0.3851, 0.05829, 0.8865, 0.2919, 0.359, 0.3976, 0.1187, 0.9098, 0.4537, 0.8819, 0.128, 0.3947, 0.8301, 0.3939, 0.392, 0.8882, -0.2397, 0.3947, 0.8301, 0.3939, 0.3756, 0.9161, 0.1405, 0.392, 0.8882, -0.2397, 0.392, 0.8882, -0.2397, 0.5119, 0.4831, -0.7103, 0.4537, 0.8819, 0.128, 0.5119, 0.4831, -0.7103, 0.02855, 0.9787, -0.2033, 0.2753, 0.9414, 0.1947, 0.9616, 0.2399, -0.1331, 0.5435, 0.837, -0.06289, 0.392, 0.8882, -0.2397, 0.392, 0.8882, -0.2397, 0.5435, 0.837, -0.06289, 0.1244, 0.5411, -0.8317, 0.5435, 0.837, -0.06289, 0.9616, 0.2399, -0.1331, 0.9633, 0.09719, -0.2503, 0.6024, 0.7943, -0.07812, 0.9616, 0.2399, -0.1331, 0.3756, 0.9161, 0.1405, 0.2752, 0.6821, 0.6775, 0.6024, 0.7943, -0.07812, 0.3756, 0.9161, 0.1405, 0.2752, 0.6821, 0.6775, 0.908, 0.03332, 0.4176, 0.6024, 0.7943, -0.07812, 0.392, 0.8882, -0.2397, 0.3756, 0.9161, 0.1405, 0.9616, 0.2399, -0.1331, 0.3756, 0.9161, 0.1405, 0.3947, 0.8301, 0.3939, 0.4141, 0.6842, 0.6003, 0.2144, 0.6705, 0.7103, 0.3947, 0.8301, 0.3939, 0.4537, 0.8819, 0.128, 0.3134, 0.6648, 0.6782, 0.4537, 0.8819, 0.128, 0.4739, 0.876, 0.08954, 0.2753, 0.9414, 0.1947, 0.4739, 0.876, 0.08954, 0.5119, 0.4831, -0.7103, 0.4739, 0.876, 0.08954, 0.4537, 0.8819, 0.128, 0.5119, 0.4831, -0.7103, 0.4739, 0.876, 0.08954, -0.04481, 0.7846, 0.6184, 0.3134, 0.6648, 0.6782, 0.05935, 0.8923, 0.4475, 0.2753, 0.9414, 0.1947, -0.06414, 0.9722, -0.2253, 0.2753, 0.9414, 0.1947, 0.05935, 0.8923, 0.4475, 0.4739, 0.876, 0.08954, 0.8561, 0.5055, -0.1077, 0.7365, 0.4997, -0.4559, 0.5246, 0.8403, -0.1368, 0.5246, 0.8403, -0.1368, 0.7365, 0.4997, -0.4559, 0.3332, 0.7441, -0.579, 0.5246, 0.8403, -0.1368, 0.528, 0.8473, -0.05763, 0.8561, 0.5055, -0.1077, 0.528, 0.8473, -0.05763, 0.5246, 0.8403, -0.1368, 0.4333, 0.8906, -0.1382, 0.7544, 0.3124, -0.5774, -0.3124, 0.7544, -0.5773, 0.6248, 0.7202, 0.3016, 0.6247, 0.7202, -0.3016, -0.3124, 0.7544, 0.5773, 0.7543, 0.3124, 0.5774, -0.3124, 0.7544, -0.5773, -0.3124, 0.7544, 0.5773, 0.6247, 0.7202, -0.3016, 0.7543, 0.3124, 0.5774, 0.06778, 0.9511, -0.3013, 0.6247, 0.7202, -0.3016, 0.6247, 0.7202, -0.3016, 0.6248, 0.7202, 0.3016, -0.3124, 0.7544, -0.5773, 0.6248, 0.7202, 0.3016, 0.06779, 0.9511, 0.3013, 0.7544, 0.3124, -0.5774, -0.2455, 0.7787, -0.5774, -0.2455, 0.7787, 0.5773, 0.6852, 0.6631, -0.3014, 0.6852, 0.6631, -0.3014, 0.6851, 0.6632, 0.3015, -0.2455, 0.7787, -0.5774, -0.2455, 0.7787, -0.5774, 0.6851, 0.6632, 0.3015, 0.7787, 0.2455, -0.5773, 0.7543, 0.3125, -0.5773, 0.06759, 0.9511, 0.3015, 0.7543, 0.3125, 0.5773, 0.7543, 0.3125, 0.5773, 0.06757, 0.9511, -0.3015, 0.6246, 0.7204, -0.3014, 0.6245, 0.7205, 0.3013, 0.06759, 0.9511, 0.3015, 0.7543, 0.3125, -0.5773, 0.6246, 0.7204, -0.3014, -0.3125, 0.7544, 0.5773, 0.7543, 0.3125, 0.5773, 0.06759, 0.9511, 0.3015, 0.06757, 0.9511, -0.3015, 0.7543, 0.3125, 0.5773, -0.3125, 0.7543, -0.5774, 0.6245, 0.7205, 0.3013, 0.7543, 0.3125, -0.5773, 0.1789, 0.98, 0.08766, 0.1956, 0.7635, 0.6154, 0.4632, 0.8202, 0.3357, 0.4632, 0.8202, 0.3357, 0.2679, 0.9279, -0.2592, 0.1789, 0.98, 0.08766, 0.4632, 0.8202, 0.3357, 0.1956, 0.7635, 0.6154, 0.1357, 0.5448, 0.8275, 0.2903, 0.7138, 0.6374, 0.4104, 0.8738, -0.261, 0.1961, 0.9705, 0.1405, 0.1961, 0.9705, 0.1405, 0.2712, 0.6303, 0.7275, 0.2903, 0.7138, 0.6374, 0.5038, 0.8469, -0.17, 0.1961, 0.9705, 0.1405, 0.4104, 0.8738, -0.261, 0.4064, 0.6772, -0.6134, 0.264, 0.7648, -0.5877, 0.4953, 0.5743, -0.6518, 0.4953, 0.5743, -0.6518, 0.6831, -0.1697, -0.7103, 0.4064, 0.6772, -0.6134, 0.1749, 0.1159, -0.9777, 0.4064, 0.6772, -0.6134, 0.6831, -0.1697, -0.7103, 0.1749, 0.1159, -0.9777, 0.297, 0.8286, -0.4745, 0.4064, 0.6772, -0.6134, 0.6831, -0.1697, -0.7103, 0.4953, 0.5743, -0.6518, 0.8701, 0.3096, -0.3835, 0.183, 0.183, 0.9659, 0.3827, 0.0, -0.9239, 0.2402, 0.1619, 0.9571, -0.342, 0.9397, 2.181e-06, -0.3421, 0.9397, 1.979e-07, 0.4226, 0.9063, 2.202e-07, 0.4226, 0.9063, 2.202e-07, 0.4226, 0.9063, 1.914e-07, -0.342, 0.9397, 2.181e-06, 0.4226, 0.9063, 2.452e-07, 0.4226, 0.9063, 6.214e-07, 0.4226, 0.9063, 1.914e-07, 0.4226, 0.9063, 1.914e-07, 0.4226, 0.9063, 2.202e-07, 0.4226, 0.9063, 2.452e-07, 0.4226, 0.9063, 6.214e-07, 0.4226, 0.9063, 2.452e-07, 0.4227, 0.9063, 2.881e-07, 0.4227, 0.9063, 2.881e-07, 0.4226, 0.9063, 1.134e-06, 0.4226, 0.9063, 6.214e-07, 0.0, 1.163e-06, -1.0, -0.7071, 8.201e-07, -0.7071, -0.8207, 1.323e-06, -0.5713, 0.0, 1.163e-06, -1.0, 0.0, 1.163e-06, -1.0, -0.8207, 1.323e-06, -0.5713, 0.6086, 4.301e-07, -0.7935, 0.0, 1.163e-06, -1.0, -0.8207, 1.323e-06, -0.5713, 0.183, 0.183, 0.9659, 0.2402, 0.1619, 0.9571, -0.8207, -5.36e-10, 0.5713, -0.7071, 0.0, 0.7071, 0.183, 0.183, 0.9659, -0.8207, -5.36e-10, 0.5713, 0.0, -0.7071, 0.7071, 0.3827, 0.0, -0.9239, 0.183, 0.183, 0.9659, 0.183, 0.183, 0.9659, 0.0, -0.7071, 0.7071, 0.0, -0.7071, 0.7071, 0.0, -0.7071, -0.7071, 0.0, 1.163e-06, -1.0, 0.0, 1.163e-06, -1.0, 0.0, 1.163e-06, -1.0, 0.0, -0.7071, -0.7071, 0.0, -0.7071, -0.7071, 0.5774, -0.5774, 0.5773, 0.2402, 0.1619, 0.9571, 0.3827, 0.0, -0.9239, 0.3827, 0.0, -0.9239, 0.0, -0.7071, 0.7071, 0.5774, -0.5774, 0.5773, 0.0, -0.7071, -0.7071, 0.0, 1.163e-06, -1.0, 0.6086, 4.301e-07, -0.7935, 0.6086, 4.301e-07, -0.7935, 0.5774, -0.5774, -0.5773, 0.0, -0.7071, -0.7071, 0.5774, -0.5774, -0.5773, 0.6086, 4.301e-07, -0.7935, 0.2402, 0.1619, 0.9571, 0.2402, 0.1619, 0.9571, 0.5774, -0.5774, 0.5773, 0.5774, -0.5774, -0.5773, 0.5774, -0.5774, -0.5773, 0.5774, -0.5774, 0.5773, 0.0, -0.7071, 0.7071, 0.0, -0.7071, 0.7071, 0.0, -0.7071, -0.7071, 0.5774, -0.5774, -0.5773, 0.0, -0.7071, 0.7071, 0.0, -0.7071, -0.7071, 0.0, -0.7071, -0.7071, 0.0, -0.7071, -0.7071, 0.0, -0.7071, 0.7071, 0.0, -0.7071, 0.7071, 0.0, -0.7071, 0.7071, 0.183, 0.183, 0.9659, -0.7071, 0.0, 0.7071, -0.7071, 0.0, 0.7071, -0.5774, -0.5774, 0.5773, 0.0, -0.7071, 0.7071, -0.5774, -0.5774, -0.5773, -0.7071, 8.201e-07, -0.7071, 0.0, 1.163e-06, -1.0, 0.0, 1.163e-06, -1.0, 0.0, -0.7071, -0.7071, -0.5774, -0.5774, -0.5773, -0.5774, -0.5774, 0.5773, -0.7071, 0.0, 0.7071, -0.7071, 8.201e-07, -0.7071, -0.7071, 8.201e-07, -0.7071, -0.5774, -0.5774, -0.5773, -0.5774, -0.5774, 0.5773, 0.0, -0.7071, -0.7071, 0.0, -0.7071, 0.7071, -0.5774, -0.5774, 0.5773, -0.5774, -0.5774, 0.5773, -0.5774, -0.5774, -0.5773, 0.0, -0.7071, -0.7071, -0.8207, -5.36e-10, 0.5713, -0.8207, 1.323e-06, -0.5713, -0.7071, 8.201e-07, -0.7071, -0.7071, 8.201e-07, -0.7071, -0.7071, 0.0, 0.7071, -0.8207, -5.36e-10, 0.5713, -0.7071, -0.7071, -1.432e-07, -0.7072, -0.707, -1.734e-06, 0.707, -0.7072, -5.514e-07, 0.707, -0.7072, -5.514e-07, 0.7073, -0.707, -1.624e-05, -0.7071, -0.7071, -1.432e-07, 0.707, -0.7072, -5.514e-07, 0.7072, 0.707, 1.578e-07, 0.7073, 0.7069, -9.43e-06, 0.7073, 0.7069, -9.43e-06, 0.7073, -0.707, -1.624e-05, 0.707, -0.7072, -5.514e-07, -0.707, 0.7072, 1.213e-07, 0.7073, 0.7069, -9.43e-06, 0.7072, 0.707, 1.578e-07, 0.7072, 0.707, 1.578e-07, -0.707, 0.7072, -1.453e-06, -0.707, 0.7072, 1.213e-07, -0.7072, -0.707, -1.734e-06, -0.7071, -0.7071, -1.432e-07, -0.707, 0.7072, 1.213e-07, -0.707, 0.7072, 1.213e-07, -0.707, 0.7072, -1.453e-06, -0.7072, -0.707, -1.734e-06, -0.5775, -0.5773, 0.5773, -0.5775, -0.5773, -0.5773, 0.5772, -0.5774, -0.5774, 0.5772, -0.5774, -0.5774, 0.5774, -0.5773, 0.5774, -0.5775, -0.5773, 0.5773, 0.5772, -0.5774, -0.5774, 0.5775, 0.5773, -0.5773, 0.5774, 0.5774, 0.5772, 0.5774, 0.5774, 0.5772, 0.5774, -0.5773, 0.5774, 0.5772, -0.5774, -0.5774, -0.5775, -0.5773, 0.5773, 0.5774, -0.5773, 0.5774, 0.5774, 0.5774, 0.5772, 0.5774, 0.5774, 0.5772, -0.5772, 0.5775, 0.5774, -0.5775, -0.5773, 0.5773, -0.5772, 0.5775, -0.5774, 0.5775, 0.5773, -0.5773, 0.5772, -0.5774, -0.5774, 0.5772, -0.5774, -0.5774, -0.5775, -0.5773, -0.5773, -0.5772, 0.5775, -0.5774, -0.5772, 0.5775, 0.5774, 0.5774, 0.5774, 0.5772, 0.5775, 0.5773, -0.5773, 0.5775, 0.5773, -0.5773, -0.5772, 0.5775, -0.5774, -0.5772, 0.5775, 0.5774, -0.5775, -0.5773, -0.5773, -0.5775, -0.5773, 0.5773, -0.5772, 0.5775, 0.5774, -0.5772, 0.5775, 0.5774, -0.5772, 0.5775, -0.5774, -0.5775, -0.5773, -0.5773, -0.2634, 0.7419, 0.6166, -0.2123, 0.598, 0.7729, 0.2628, -0.7424, 0.6163, 0.2628, -0.7424, 0.6163, 0.2119, -0.5987, 0.7724, -0.2634, 0.7419, 0.6166, 0.2119, -0.5987, 0.7724, 0.2628, -0.7424, 0.6163, 0.2628, -0.7424, -0.6163, 0.2628, -0.7424, -0.6163, 0.212, -0.5987, -0.7724, 0.2119, -0.5987, 0.7724, 0.212, -0.5987, -0.7724, 0.2628, -0.7424, -0.6163, -0.2123, 0.598, -0.7729, -0.2123, 0.598, -0.7729, -0.2634, 0.7419, -0.6166, 0.212, -0.5987, -0.7724, -0.2634, 0.7419, -0.6166, -0.2123, 0.598, -0.7729, -0.2123, 0.598, 0.7729, -0.2123, 0.598, 0.7729, -0.2634, 0.7419, 0.6166, -0.2634, 0.7419, -0.6166, 0.2634, 0.7419, 0.6166, -0.2119, -0.5987, 0.7724, -0.2628, -0.7423, 0.6163, -0.2628, -0.7423, 0.6163, 0.2123, 0.598, 0.7729, 0.2634, 0.7419, 0.6166, -0.2119, -0.5987, 0.7724, -0.2119, -0.5987, -0.7724, -0.2628, -0.7423, -0.6163, -0.2628, -0.7423, -0.6163, -0.2628, -0.7423, 0.6163, -0.2119, -0.5987, 0.7724, -0.2119, -0.5987, -0.7724, 0.2634, 0.7419, -0.6166, 0.2123, 0.598, -0.7728, 0.2123, 0.598, -0.7728, -0.2628, -0.7423, -0.6163, -0.2119, -0.5987, -0.7724, 0.2634, 0.7419, -0.6166, 0.2634, 0.7419, 0.6166, 0.2123, 0.598, 0.7729, 0.2123, 0.598, 0.7729, 0.2123, 0.598, -0.7728, 0.2634, 0.7419, -0.6166, 0.5773, 0.5774, -0.5773, -0.5774, 0.5773, -0.5773, -0.5773, 0.5774, 0.5773, -0.5773, 0.5774, 0.5773, 0.5774, 0.5773, 0.5773, 0.5773, 0.5774, -0.5773, -0.2487, -0.5689, 0.7839, -0.288, -0.6587, 0.6951, 0.2831, 0.6337, 0.7199, 0.2831, 0.6337, 0.7199, 0.329, 0.7365, 0.5911, -0.2487, -0.5689, 0.7839, 0.5773, 0.5774, -0.5773, 0.7071, 0.0, -0.7071, -0.7071, 0.0, -0.7071, -0.7071, 0.0, -0.7071, -0.5774, 0.5773, -0.5773, 0.5773, 0.5774, -0.5773, -0.5774, 0.5773, -0.5773, -0.7071, 0.0, -0.7071, -0.7071, 0.0, 0.7071, -0.7071, 0.0, 0.7071, -0.5773, 0.5774, 0.5773, -0.5774, 0.5773, -0.5773, -0.5773, 0.5774, 0.5773, -0.7071, 0.0, 0.7071, 0.7071, 0.0, 0.7071, 0.7071, 0.0, 0.7071, 0.5774, 0.5773, 0.5773, -0.5773, 0.5774, 0.5773, 0.5774, 0.5773, 0.5773, 0.7071, 0.0, 0.7071, 0.7071, 0.0, -0.7071, 0.7071, 0.0, -0.7071, 0.5773, 0.5774, -0.5773, 0.5774, 0.5773, 0.5773, 0.6232, 0.0, -0.7821, 0.7071, 0.0, -0.7071, -0.7071, 0.0, -0.7071, -0.7071, 0.0, -0.7071, -0.8019, 0.0, -0.5974, 0.6232, 0.0, -0.7821, -0.8019, 0.0, -0.5974, -0.7071, 0.0, -0.7071, -0.7071, 0.0, 0.7071, -0.7071, 0.0, 0.7071, -0.8019, 0.0, 0.5974, -0.8019, 0.0, -0.5974, -0.8019, 0.0, 0.5974, -0.7071, 0.0, 0.7071, 0.7071, 0.0, 0.7071, 0.7071, 0.0, 0.7071, 0.6232, 0.0, 0.7821, -0.8019, 0.0, 0.5974, 0.6232, 0.0, 0.7821, 0.7071, 0.0, 0.7071, 0.7071, 0.0, -0.7071, 0.7071, 0.0, -0.7071, 0.6232, 0.0, -0.7821, 0.6232, 0.0, 0.7821, 0.3291, 0.7367, -0.5908, 0.329, 0.7365, 0.5911, 0.2831, 0.6337, 0.7199, 0.2831, 0.6337, 0.7199, 0.2831, 0.6336, -0.72, 0.3291, 0.7367, -0.5908, -0.2488, -0.569, -0.7838, 0.3291, 0.7367, -0.5908, 0.2831, 0.6336, -0.72, 0.2831, 0.6336, -0.72, -0.2878, -0.6582, -0.6956, -0.2488, -0.569, -0.7838, -0.2487, -0.5689, 0.7839, -0.2488, -0.569, -0.7838, -0.2878, -0.6582, -0.6956, -0.2878, -0.6582, -0.6956, -0.288, -0.6587, 0.6951, -0.2487, -0.5689, 0.7839, -0.2634, 0.7419, -0.6166, 0.212, -0.5987, -0.7724, 0.2628, -0.7423, -0.6163, 0.2628, -0.7423, -0.6163, -0.2123, 0.598, -0.7729, -0.2634, 0.7419, -0.6166, 0.212, -0.5987, -0.7724, 0.212, -0.5987, 0.7724, 0.2628, -0.7423, 0.6163, 0.2628, -0.7423, 0.6163, 0.2628, -0.7423, -0.6163, 0.212, -0.5987, -0.7724, 0.212, -0.5987, 0.7724, -0.2634, 0.7419, 0.6166, -0.2123, 0.598, 0.7728, -0.2123, 0.598, 0.7728, 0.2628, -0.7423, 0.6163, 0.212, -0.5987, 0.7724, -0.2634, 0.7419, 0.6166, -0.2634, 0.7419, -0.6166, -0.2123, 0.598, -0.7729, -0.2123, 0.598, -0.7729, -0.2123, 0.598, 0.7728, -0.2634, 0.7419, 0.6166, 0.2634, 0.7419, -0.6166, 0.2123, 0.598, -0.7729, -0.2628, -0.7424, -0.6163, -0.2628, -0.7424, -0.6163, -0.2119, -0.5987, -0.7724, 0.2634, 0.7419, -0.6166, -0.2119, -0.5987, -0.7724, -0.2628, -0.7424, -0.6163, -0.2628, -0.7424, 0.6163, -0.2628, -0.7424, 0.6163, -0.2119, -0.5987, 0.7724, -0.2119, -0.5987, -0.7724, -0.2119, -0.5987, 0.7724, -0.2628, -0.7424, 0.6163, 0.2123, 0.598, 0.7729, 0.2123, 0.598, 0.7729, 0.2634, 0.7419, 0.6166, -0.2119, -0.5987, 0.7724, 0.2634, 0.7419, 0.6166, 0.2123, 0.598, 0.7729, 0.2123, 0.598, -0.7729, 0.2123, 0.598, -0.7729, 0.2634, 0.7419, -0.6166, 0.2634, 0.7419, 0.6166, 0.5773, 0.5774, 0.5773, 0.5774, 0.5773, -0.5773, -0.5773, 0.5774, -0.5773, -0.5773, 0.5774, -0.5773, -0.5774, 0.5773, 0.5773, 0.5773, 0.5774, 0.5773, -0.2487, -0.5689, -0.7839, 0.329, 0.7365, -0.5911, 0.2831, 0.6337, -0.7199, 0.2831, 0.6337, -0.7199, -0.2879, -0.6587, -0.6951, -0.2487, -0.5689, -0.7839, 0.5773, 0.5774, 0.5773, -0.5774, 0.5773, 0.5773, -0.7071, 0.0, 0.7071, -0.7071, 0.0, 0.7071, 0.7071, 2.218e-08, 0.7071, 0.5773, 0.5774, 0.5773, -0.5774, 0.5773, 0.5773, -0.5773, 0.5774, -0.5773, -0.7071, 6.889e-07, -0.7071, -0.7071, 6.889e-07, -0.7071, -0.7071, 0.0, 0.7071, -0.5774, 0.5773, 0.5773, -0.5773, 0.5774, -0.5773, 0.5774, 0.5773, -0.5773, 0.7071, 7.15e-07, -0.7071, 0.7071, 7.15e-07, -0.7071, -0.7071, 6.889e-07, -0.7071, -0.5773, 0.5774, -0.5773, 0.5774, 0.5773, -0.5773, 0.5773, 0.5774, 0.5773, 0.7071, 2.218e-08, 0.7071, 0.7071, 2.218e-08, 0.7071, 0.7071, 7.15e-07, -0.7071, 0.5774, 0.5773, -0.5773, 0.6232, -1.614e-06, 0.7821, -0.8019, -1.352e-06, 0.5974, -0.7071, -2.003e-07, 0.7071, -0.7071, -2.003e-07, 0.7071, 0.7071, 0.0, 0.7071, 0.6232, -1.614e-06, 0.7821, -0.8019, -1.352e-06, 0.5974, -0.8019, 0.0, -0.5974, -0.7071, -2.526e-08, -0.7071, -0.7071, -2.526e-08, -0.7071, -0.7071, -2.003e-07, 0.7071, -0.8019, -1.352e-06, 0.5974, -0.8019, 0.0, -0.5974, 0.6232, 0.0, -0.7821, 0.7071, 0.0, -0.7071, 0.7071, 0.0, -0.7071, -0.7071, -2.526e-08, -0.7071, -0.8019, 0.0, -0.5974, 0.6232, 0.0, -0.7821, 0.6232, -1.614e-06, 0.7821, 0.7071, 0.0, 0.7071, 0.7071, 0.0, 0.7071, 0.7071, 0.0, -0.7071, 0.6232, 0.0, -0.7821, 0.3291, 0.7367, 0.5908, 0.2831, 0.6336, 0.72, 0.2831, 0.6337, -0.7199, 0.2831, 0.6337, -0.7199, 0.329, 0.7365, -0.5911, 0.3291, 0.7367, 0.5908, -0.2488, -0.569, 0.7838, -0.2878, -0.6582, 0.6956, 0.2831, 0.6336, 0.72, 0.2831, 0.6336, 0.72, 0.3291, 0.7367, 0.5908, -0.2488, -0.569, 0.7838, -0.2487, -0.5689, -0.7839, -0.2879, -0.6587, -0.6951, -0.2878, -0.6582, 0.6956, -0.2878, -0.6582, 0.6956, -0.2488, -0.569, 0.7838, -0.2487, -0.5689, -0.7839, -0.7401, -0.3453, 0.5771, -0.7399, -0.3453, -0.5773, 0.3453, -0.7399, -0.5774, 0.3453, -0.7399, -0.5774, 0.3453, -0.7399, 0.5774, -0.7401, -0.3453, 0.5771, 0.3453, -0.7399, -0.5774, 0.7399, 0.3453, -0.5773, 0.7399, 0.3453, 0.5773, 0.7399, 0.3453, 0.5773, 0.3453, -0.7399, 0.5774, 0.3453, -0.7399, -0.5774, -0.7401, -0.3453, 0.5771, 0.3453, -0.7399, 0.5774, 0.7399, 0.3453, 0.5773, 0.7399, 0.3453, 0.5773, -0.3452, 0.7399, 0.5774, -0.7401, -0.3453, 0.5771, -0.3452, 0.7399, -0.5774, 0.7399, 0.3453, -0.5773, 0.3453, -0.7399, -0.5774, 0.3453, -0.7399, -0.5774, -0.7399, -0.3453, -0.5773, -0.3452, 0.7399, -0.5774, -0.7399, -0.3453, -0.5773, -0.7401, -0.3453, 0.5771, -0.3452, 0.7399, 0.5774, -0.3452, 0.7399, 0.5774, -0.3452, 0.7399, -0.5774, -0.7399, -0.3453, -0.5773, -0.9397, -0.342, -1.506e-05, -0.4226, -0.9063, -2.481e-05, -0.4228, -0.9062, -1.584e-05, -0.4228, -0.9062, -1.584e-05, -0.9397, -0.3419, -4.294e-06, -0.9397, -0.342, -1.506e-05, -0.4226, -0.9063, -2.483e-05, -0.4228, -0.9062, -1.584e-05, -0.4226, -0.9063, -2.481e-05, -0.4226, -0.9063, -2.481e-05, -0.4226, -0.9063, -2.478e-05, -0.4226, -0.9063, -2.483e-05, -0.9397, -0.3419, -4.294e-06, -0.3421, 0.9397, 1.979e-07, -0.342, 0.9397, 2.181e-06, -0.342, 0.9397, 2.181e-06, -0.9397, -0.342, -1.506e-05, -0.9397, -0.3419, -4.294e-06, 0.7399, 0.3453, -0.5773, -0.3452, 0.7399, -0.5774, -0.3452, 0.7399, 0.5774, -0.3452, 0.7399, 0.5774, 0.7399, 0.3453, 0.5773, 0.7399, 0.3453, -0.5773, 0.1191, 0.913, 0.3901, -0.1384, 0.9062, 0.3996, 0.4403, 0.7042, 0.557, 0.1984, 0.9791, 0.04384, -0.3125, 0.7543, 0.5773, 0.7543, 0.3125, 0.5774, 0.7544, 0.3125, -0.5773, -0.3124, 0.7543, -0.5774])] * 3)])

# ---- objects
ob_lamp_001 = bpy.data.objects.new('Lamp.001', light_lamp_001)
ob_paris_marketstall1_veggies_003_instance_0 = bpy.data.objects.new('Paris_MarketStall1_Veggies_003 Instance_0', me_paris_marketstall1_veggies_003_instance_0)
ob_lamp = bpy.data.objects.new('Lamp', light_lamp)
ob_camera = bpy.data.objects.new('Camera', cam_camera)

# ---- transforms, parenting, visibility, modifiers, constraints
ob_lamp_001.location = (-2.433, 1.005, 2.412)
ob_lamp_001.rotation_euler = (0.6503, 0.05522, 1.866)
ob_lamp_001.lock_rotations_4d = False
ob_lamp_001.empty_display_type = 'ARROWS'
ob_lamp_001.color = (0.0, 0.0, 0.0, 0.0)
ob_lamp_001.lineart.crease_threshold = 0.0
ob_paris_marketstall1_veggies_003_instance_0.location = (0.0, 0.0, 0.0)
ob_paris_marketstall1_veggies_003_instance_0.rotation_euler = (1.571, -0.0, 0.0)
ob_paris_marketstall1_veggies_003_instance_0.lineart.crease_threshold = 0.0
ob_lamp.location = (4.076, 1.005, 5.904)
ob_lamp.rotation_euler = (0.6503, 0.05522, 1.866)
ob_lamp.lock_rotations_4d = False
ob_lamp.empty_display_type = 'ARROWS'
ob_lamp.color = (0.0, 0.0, 0.0, 0.0)
ob_lamp.lineart.crease_threshold = 0.0
ob_camera.location = (7.481, -6.508, 5.344)
ob_camera.rotation_euler = (1.109, 0.0, 0.8149)
ob_camera.lock_rotations_4d = False
ob_camera.empty_display_type = 'ARROWS'
ob_camera.color = (0.0, 0.0, 0.0, 0.0)
ob_camera.display_type = 'WIRE'
ob_camera.lineart.crease_threshold = 0.0

# ---- collection membership
col_collection_1.objects.link(ob_lamp_001)
col_collection_1.objects.link(ob_paris_marketstall1_veggies_003_instance_0)
col_collection_1.objects.link(ob_lamp)
col_collection_1.objects.link(ob_camera)

# ---- scene / render settings (as saved in the file)
scene.camera = ob_camera
scene.frame_start = 1; scene.frame_end = 250; scene.frame_set(1)
scene.render.engine = 'BLENDER_EEVEE_NEXT'
scene.render.resolution_percentage = 50
scene.render.dither_intensity = 0.0
scene.cycles.use_denoising = False
scene.cycles.samples = 128
scene.cycles.sampling_pattern = 'TABULATED_SOBOL'
scene.cycles.use_adaptive_sampling = False
scene.cycles.use_light_tree = False
scene.cycles.blur_glossy = 0.0
scene.cycles.sample_clamp_indirect = 0.0
scene.view_settings.view_transform = 'Standard'
bpy.context.view_layer.update()
